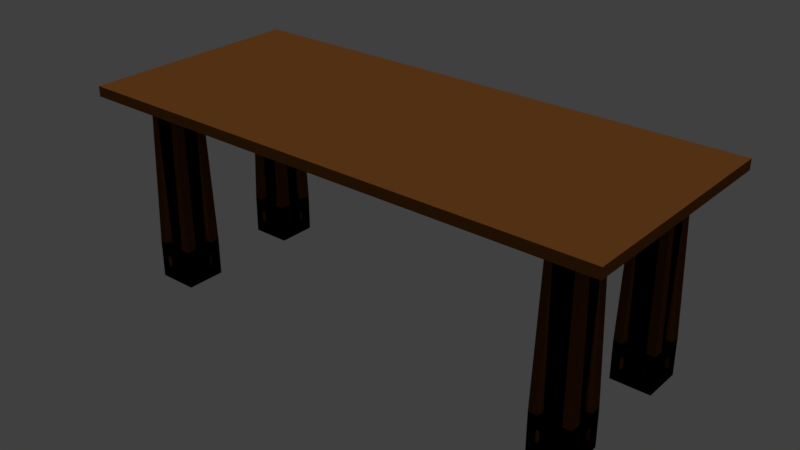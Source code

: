 # Source: rectangulartable.blend  (saved by Blender 2.78.0; exported with 4.5.12 LTS)
import bpy
from mathutils import Matrix  # noqa: F401  (used for matrix-valued properties, if any)

bpy.ops.wm.read_factory_settings(use_empty=True)
scene = bpy.context.scene
scene.name = 'Scene'

# ---- collections
col_collection_1 = bpy.data.collections.new('Collection 1'); scene.collection.children.link(col_collection_1)

# ---- materials (node trees are filled in below, after node groups)
mat_material_001 = bpy.data.materials.new('Material.001')
mat_material_001.alpha_threshold = 0.0
mat_material_001.use_transparent_shadow = False
mat_material_001.diffuse_color = (0.2266, 0.07971, 0.01802, 1.0)
mat_material_001.specular_color = (0.1237, 0.07682, 0.02733)
mat_material_001.roughness = 0.5

# ---- material node trees

# ---- world
world_world = bpy.data.worlds.new('World'); scene.world = world_world
world_world.color = (0.05088, 0.05088, 0.05088)
world_world.use_sun_shadow = False
world_world.sun_shadow_jitter_overblur = 0.0
world_world.cycles.sampling_method = 'MANUAL'

# ---- lights
light_hemi = bpy.data.lights.new('Hemi', 'SUN')
light_hemi.transmission_factor = 0.0
light_hemi.angle = 0.1993
light_hemi.energy = 1.0
light_hemi.shadow_buffer_clip_start = 0.5
light_hemi.shadow_soft_size = 0.1
light_hemi.shadow_cascade_max_distance = 1000.0

# ---- meshes
me_cube_005 = bpy.data.meshes.new('Cube.005')
me_cube_005.from_pydata([(-1.189, -1.189, -1.0), (-1.0, -1.0, 1.0), (-1.189, 1.197, -1.0), (-1.0, 1.0, 1.0), (1.197, -1.189, -1.0), (1.0, -1.0, 1.0), (1.197, 1.197, -1.0), (1.0, 1.0, 1.0), (-1.189, 0.5693, -1.0), (-1.0, 0.4737, 1.0), (1.197, 0.5693, -1.0), (1.0, 0.4737, 1.0), (-1.189, -0.7546, -1.0), (1.0, -0.6359, 1.0), (-1.0, -0.6359, 1.0), (1.197, -0.7546, -1.0), (-1.0, -1.0, 0.8141), (-1.0, 1.0, 0.8141), (1.0, 1.0, 0.8141), (1.0, -1.0, 0.8141), (1.0, 0.4737, 0.8141), (-1.0, 0.4737, 0.8141), (-1.0, -0.6359, 0.8141), (1.0, -0.6359, 0.8141), (-1.189, 1.197, -0.5971), (1.0, 1.0, -0.5971), (1.0, -1.0, -0.5971), (1.0, 0.4737, -0.5971), (-1.189, 0.5693, -0.5971), (-1.189, -0.7546, -0.5971), (1.0, -0.6359, -0.5971), (-1.189, -1.189, -0.5971), (-0.8474, -0.6359, 0.8141), (-0.8474, 0.4737, 0.8141), (-0.8474, 0.4737, -0.5971), (-0.8474, -0.6359, -0.5971), (0.8474, 0.4737, 0.8141), (0.8474, -0.6359, 0.8141), (0.8474, 0.4737, -0.5971), (0.8474, -0.6359, -0.5971), (0.8305, 1.197, -1.0), (0.6927, 1.0, 1.0), (0.8305, -1.189, -1.0), (0.6927, -1.0, 1.0), (0.6927, 0.4737, 1.0), (0.8305, 0.5693, -1.0), (0.6927, -0.6359, 1.0), (0.8305, -0.7546, -1.0), (0.6927, -1.0, 0.8141), (0.6927, 1.0, 0.8141), (0.6927, 1.0, -0.5971), (0.6927, -1.0, -0.5971), (-0.6796, 1.197, -1.0), (-0.573, -1.0, 1.0), (-0.6796, 0.5693, -1.0), (-0.6796, -0.7546, -1.0), (-0.573, -1.0, 0.8141), (-0.6796, -1.189, -0.5971), (-0.573, 1.0, 1.0), (-0.6796, -1.189, -1.0), (-0.573, 0.4737, 1.0), (-0.573, -0.6359, 1.0), (-0.573, 1.0, 0.8141), (-0.6796, 1.197, -0.5971), (0.6927, -0.8474, 0.8141), (0.6927, -0.8474, -0.5971), (-0.573, -0.8474, 0.8141), (-0.573, -0.8474, -0.5971), (-0.573, 0.8474, 0.8141), (0.6927, 0.8474, 0.8141), (-0.573, 0.8474, -0.5971), (0.6927, 0.8474, -0.5971), (-1.189, 1.197, -0.7347), (-1.189, 1.197, -0.869), (1.197, 1.197, -0.7347), (1.197, 1.197, -0.869), (1.0, -1.0, -0.7347), (1.197, -1.189, -0.869), (1.197, 0.5693, -0.7347), (1.197, 0.5693, -0.869), (-1.189, 0.5693, -0.7347), (-1.189, 0.5693, -0.869), (-1.189, -0.7546, -0.7347), (-1.189, -0.7546, -0.869), (1.0, -0.6359, -0.7347), (1.197, -0.7546, -0.869), (-1.189, -1.189, -0.869), (-1.189, -1.189, -0.7347), (0.6927, -1.0, -0.7347), (0.8305, -1.189, -0.869), (0.6927, 1.0, -0.7347), (0.8305, 1.197, -0.869), (-0.6796, 1.197, -0.7347), (-0.573, 1.0, -0.869), (-0.6796, -1.189, -0.7347), (-0.6796, -1.189, -0.869), (-0.08434, 0.4737, -0.7347), (-0.08434, 0.4737, -0.869), (-0.08434, -0.6359, -0.7347), (-0.08434, -0.6359, -0.869), (1.0, 0.4737, -0.7347), (1.0, 0.4737, -0.869), (1.0, -0.6359, -0.7347), (1.0, -0.6359, -0.869), (1.197, 0.5693, -0.7347), (1.197, 0.5693, -0.869), (1.0, -0.6359, -0.7347), (1.0, -0.6359, -0.869), (1.015, 0.5693, -0.7347), (1.015, 0.5693, -0.869), (1.015, -0.7546, -0.7347), (1.015, -0.7546, -0.869), (0.6927, 1.0, -0.7347), (0.6927, 1.0, -0.869), (-0.573, 1.0, -0.7347), (-0.573, 1.0, -0.869), (0.6927, -1.0, -0.7347), (0.8305, -1.189, -0.869), (-0.6796, -1.189, -0.7347), (-0.6796, -1.189, -0.869), (0.8305, 1.015, -0.7347), (0.8305, 1.015, -0.869), (-0.6796, 1.015, -0.7347), (-0.6796, 1.015, -0.869), (0.8305, -1.007, -0.7347), (0.8305, -1.007, -0.869), (-0.6796, -1.007, -0.7347), (-0.6796, -1.007, -0.869), (1.197, -1.189, -1.0), (1.0, -1.0, 1.0), (1.197, 1.197, -1.0), (1.0, 1.0, 1.0), (-1.189, -1.189, -1.0), (-1.0, -1.0, 1.0), (-1.189, 1.197, -1.0), (-1.0, 1.0, 1.0), (1.197, 0.5693, -1.0), (1.0, 0.4737, 1.0), (-1.189, 0.5693, -1.0), (-1.0, 0.4737, 1.0), (1.197, -0.7546, -1.0), (-1.0, -0.6359, 1.0), (1.0, -0.6359, 1.0), (-1.189, -0.7546, -1.0), (1.0, -1.0, 0.8141), (1.0, 1.0, 0.8141), (-1.0, 1.0, 0.8141), (-1.0, -1.0, 0.8141), (-1.0, 0.4737, 0.8141), (1.0, 0.4737, 0.8141), (1.0, -0.6359, 0.8141), (-1.0, -0.6359, 0.8141), (1.197, 1.197, -0.5971), (-1.189, 1.197, -0.5971), (-1.0, -1.0, -0.5971), (-1.189, 0.5693, -0.5971), (1.197, 0.5693, -0.5971), (1.197, -0.7546, -0.5971), (-1.189, -0.7546, -0.5971), (1.0, -1.0, -0.5971), (0.8474, -0.6359, 0.8141), (0.8474, 0.4737, 0.8141), (0.8474, 0.4737, -0.5971), (0.8474, -0.6359, -0.5971), (-0.8474, 0.4737, 0.8141), (-0.8474, -0.6359, 0.8141), (-0.8474, 0.4737, -0.5971), (-0.8474, -0.6359, -0.5971), (-0.8225, 1.197, -1.0), (-0.6927, 1.0, 1.0), (-0.8225, -1.189, -1.0), (-0.6927, -1.0, 1.0), (-0.6927, 0.4737, 1.0), (-0.8225, 0.5693, -1.0), (-0.6927, -0.6359, 1.0), (-0.8225, -0.7546, -1.0), (-0.6927, -1.0, 0.8141), (-0.6927, 1.0, 0.8141), (-0.8225, 1.197, -0.5971), (-0.8225, -1.189, -0.5971), (0.6877, 1.197, -1.0), (0.573, -1.0, 1.0), (0.6877, 0.5693, -1.0), (0.6877, -0.7546, -1.0), (0.573, -1.0, 0.8141), (0.6877, -1.189, -0.5971), (0.573, 1.0, 1.0), (0.6877, -1.189, -1.0), (0.573, 0.4737, 1.0), (0.573, -0.6359, 1.0), (0.573, 1.0, 0.8141), (0.6877, 1.197, -0.5971), (-0.6927, -0.8474, 0.8141), (-0.6927, -0.8474, -0.5971), (0.573, -0.8474, 0.8141), (0.573, -0.8474, -0.5971), (0.573, 0.8474, 0.8141), (-0.6927, 0.8474, 0.8141), (0.573, 0.8474, -0.5971), (-0.6927, 0.8474, -0.5971), (1.197, 1.197, -0.7347), (1.197, 1.197, -0.869), (-1.189, 1.197, -0.7347), (-1.189, 1.197, -0.869), (-1.189, -1.189, -0.7347), (-1.189, -1.189, -0.869), (-1.189, 0.5693, -0.7347), (-1.189, 0.5693, -0.869), (1.197, 0.5693, -0.7347), (1.197, 0.5693, -0.869), (1.197, -0.7546, -0.7347), (1.197, -0.7546, -0.869), (-1.189, -0.7546, -0.7347), (-1.189, -0.7546, -0.869), (1.197, -1.189, -0.869), (1.197, -1.189, -0.7347), (-0.8225, -1.189, -0.7347), (-0.8225, -1.189, -0.869), (-0.8225, 1.197, -0.7347), (-0.8225, 1.197, -0.869), (0.6877, 1.197, -0.7347), (0.6877, 1.197, -0.869), (0.6877, -1.189, -0.7347), (0.6877, -1.189, -0.869), (0.1047, 0.5693, -0.7347), (0.1047, 0.5693, -0.869), (0.1047, -0.7546, -0.7347), (0.1047, -0.7546, -0.869), (-1.0, 0.4737, -0.7347), (-1.0, 0.4737, -0.869), (-1.0, -0.6359, -0.7347), (-1.0, -0.6359, -0.869), (-1.189, 0.5693, -0.7347), (-1.189, 0.5693, -0.869), (-1.0, -0.6359, -0.7347), (-1.0, -0.6359, -0.869), (-1.007, 0.5693, -0.7347), (-1.007, 0.5693, -0.869), (-1.007, -0.7546, -0.7347), (-1.007, -0.7546, -0.869), (-0.6927, 1.0, -0.7347), (-0.6927, 1.0, -0.869), (0.573, 1.0, -0.7347), (0.573, 1.0, -0.869), (-0.6927, -1.0, -0.7347), (-0.6927, -1.0, -0.869), (0.6877, -1.189, -0.7347), (0.6877, -1.189, -0.869), (-0.6927, 0.8474, -0.7347), (-0.6927, 0.8474, -0.869), (0.573, 0.8474, -0.7347), (0.573, 0.8474, -0.869), (-0.8225, -1.007, -0.7347), (-0.8225, -1.007, -0.869), (0.6877, -1.007, -0.7347), (0.6877, -1.007, -0.869), (-1.189, 1.197, -1.0), (-1.0, 1.0, 1.0), (-1.189, -1.189, -1.0), (-1.0, -1.0, 1.0), (1.197, 1.197, -1.0), (1.0, 1.0, 1.0), (1.197, -1.189, -1.0), (1.0, -1.0, 1.0), (-1.189, -0.561, -1.0), (-1.0, -0.4737, 1.0), (1.197, -0.561, -1.0), (1.0, -0.4737, 1.0), (-1.189, 0.7629, -1.0), (1.0, 0.6359, 1.0), (-1.0, 0.6359, 1.0), (1.197, 0.7629, -1.0), (-1.0, 1.0, 0.8141), (-1.0, -1.0, 0.8141), (1.0, -1.0, 0.8141), (1.0, 1.0, 0.8141), (1.0, -0.4737, 0.8141), (-1.0, -0.4737, 0.8141), (-1.0, 0.6359, 0.8141), (1.0, 0.6359, 0.8141), (-1.189, -1.189, -0.5971), (1.197, -1.189, -0.5971), (1.197, 1.197, -0.5971), (1.197, -0.561, -0.5971), (-1.189, -0.561, -0.5971), (-1.189, 0.7629, -0.5971), (1.197, 0.7629, -0.5971), (-1.189, 1.197, -0.5971), (-0.8474, 0.6359, 0.8141), (-0.8474, -0.4737, 0.8141), (-0.8474, -0.4737, -0.5971), (-0.8474, 0.6359, -0.5971), (0.8474, -0.4737, 0.8141), (0.8474, 0.6359, 0.8141), (0.8474, -0.4737, -0.5971), (0.8474, 0.6359, -0.5971), (0.8305, -1.189, -1.0), (0.6927, -1.0, 1.0), (0.8305, 1.197, -1.0), (0.6927, 1.0, 1.0), (0.6927, -0.4737, 1.0), (0.8305, -0.561, -1.0), (0.6927, 0.6359, 1.0), (0.8305, 0.7629, -1.0), (0.6927, 1.0, 0.8141), (0.6927, -1.0, 0.8141), (0.8305, -1.189, -0.5971), (0.8305, 1.197, -0.5971), (-0.6796, -1.189, -1.0), (-0.573, 1.0, 1.0), (-0.6796, -0.561, -1.0), (-0.6796, 0.7629, -1.0), (-0.573, 1.0, 0.8141), (-0.6796, 1.197, -0.5971), (-0.573, -1.0, 1.0), (-0.6796, 1.197, -1.0), (-0.573, -0.4737, 1.0), (-0.573, 0.6359, 1.0), (-0.573, -1.0, 0.8141), (-0.6796, -1.189, -0.5971), (0.6927, 0.8474, 0.8141), (0.6927, 0.8474, -0.5971), (-0.573, 0.8474, 0.8141), (-0.573, 0.8474, -0.5971), (-0.573, -0.8474, 0.8141), (0.6927, -0.8474, 0.8141), (-0.573, -0.8474, -0.5971), (0.6927, -0.8474, -0.5971), (-1.189, -1.189, -0.7347), (-1.189, -1.189, -0.869), (1.197, -1.189, -0.7347), (1.197, -1.189, -0.869), (1.197, 1.197, -0.7347), (1.197, 1.197, -0.869), (1.197, -0.561, -0.7347), (1.197, -0.561, -0.869), (-1.189, -0.561, -0.7347), (-1.189, -0.561, -0.869), (-1.189, 0.7629, -0.7347), (-1.189, 0.7629, -0.869), (1.197, 0.7629, -0.7347), (1.197, 0.7629, -0.869), (-1.189, 1.197, -0.869), (-1.189, 1.197, -0.7347), (0.8305, 1.197, -0.7347), (0.8305, 1.197, -0.869), (0.8305, -1.189, -0.7347), (0.8305, -1.189, -0.869), (-0.6796, -1.189, -0.7347), (-0.6796, -1.189, -0.869), (-0.6796, 1.197, -0.7347), (-0.6796, 1.197, -0.869), (-0.0966, -0.561, -0.7347), (-0.0966, -0.561, -0.869), (-0.08434, 0.6359, -0.7347), (-0.0966, 0.7629, -0.869), (1.0, -0.4737, -0.7347), (1.0, -0.4737, -0.869), (1.0, 0.6359, -0.7347), (1.0, 0.6359, -0.869), (1.197, -0.561, -0.7347), (1.197, -0.561, -0.869), (1.197, 0.7629, -0.7347), (1.197, 0.7629, -0.869), (1.015, -0.561, -0.7347), (1.015, -0.561, -0.869), (1.015, 0.7629, -0.7347), (1.015, 0.7629, -0.869), (0.8305, -1.189, -0.7347), (0.8305, -1.189, -0.869), (-0.6796, -1.189, -0.7347), (-0.6796, -1.189, -0.869), (0.6927, 1.0, -0.7347), (0.8305, 1.197, -0.869), (-0.6796, 1.197, -0.7347), (-0.6796, 1.197, -0.869), (0.8305, -1.007, -0.7347), (0.8305, -1.007, -0.869), (-0.6796, -1.007, -0.7347), (-0.6796, -1.007, -0.869), (0.8305, 1.015, -0.7347), (0.8305, 1.015, -0.869), (-0.6796, 1.015, -0.7347), (-0.6796, 1.015, -0.869), (1.197, 1.197, -1.0), (1.0, 1.0, 1.0), (1.197, -1.189, -1.0), (1.0, -1.0, 1.0), (-1.189, 1.197, -1.0), (-1.0, 1.0, 1.0), (-1.189, -1.189, -1.0), (-1.0, -1.0, 1.0), (1.197, -0.561, -1.0), (1.0, -0.4737, 1.0), (-1.189, -0.561, -1.0), (-1.0, -0.4737, 1.0), (1.197, 0.7629, -1.0), (-1.0, 0.6359, 1.0), (1.0, 0.6359, 1.0), (-1.189, 0.7629, -1.0), (1.0, 1.0, 0.8141), (1.0, -1.0, 0.8141), (-1.0, -1.0, 0.8141), (-1.0, 1.0, 0.8141), (-1.0, -0.4737, 0.8141), (1.0, -0.4737, 0.8141), (1.0, 0.6359, 0.8141), (-1.0, 0.6359, 0.8141), (1.197, -1.189, -0.5971), (-1.189, -1.189, -0.5971), (-1.189, 1.197, -0.5971), (-1.189, -0.561, -0.5971), (1.197, -0.561, -0.5971), (1.197, 0.7629, -0.5971), (-1.189, 0.7629, -0.5971), (1.197, 1.197, -0.5971), (0.8474, 0.6359, 0.8141), (0.8474, -0.4737, 0.8141), (0.8474, -0.4737, -0.5971), (0.8474, 0.6359, -0.5971), (-0.8474, -0.4737, 0.8141), (-0.8474, 0.6359, 0.8141), (-0.8474, -0.4737, -0.5971), (-0.8474, 0.6359, -0.5971), (-0.8225, -1.189, -1.0), (-0.6927, -1.0, 1.0), (-0.8225, 1.197, -1.0), (-0.6927, 1.0, 1.0), (-0.6927, -0.4737, 1.0), (-0.8225, -0.561, -1.0), (-0.6927, 0.6359, 1.0), (-0.8225, 0.7629, -1.0), (-0.6927, 1.0, 0.8141), (-0.6927, -1.0, 0.8141), (-0.8225, -1.189, -0.5971), (-0.8225, 1.197, -0.5971), (0.6877, -1.189, -1.0), (0.573, 1.0, 1.0), (0.6877, -0.561, -1.0), (0.6877, 0.7629, -1.0), (0.573, 1.0, 0.8141), (0.6877, 1.197, -0.5971), (0.573, -1.0, 1.0), (0.6877, 1.197, -1.0), (0.573, -0.4737, 1.0), (0.573, 0.6359, 1.0), (0.573, -1.0, 0.8141), (0.6877, -1.189, -0.5971), (-0.6927, 0.8474, 0.8141), (-0.6927, 0.8474, -0.5971), (0.573, 0.8474, 0.8141), (0.573, 0.8474, -0.5971), (0.573, -0.8474, 0.8141), (-0.6927, -0.8474, 0.8141), (0.573, -0.8474, -0.5971), (-0.6927, -0.8474, -0.5971), (1.197, -1.189, -0.7347), (1.197, -1.189, -0.869), (-1.189, -1.189, -0.7347), (-1.189, -1.189, -0.869), (-1.189, 1.197, -0.7347), (-1.189, 1.197, -0.869), (-1.189, -0.561, -0.7347), (-1.189, -0.561, -0.869), (1.197, -0.561, -0.7347), (1.197, -0.561, -0.869), (1.197, 0.7629, -0.7347), (1.197, 0.7629, -0.869), (-1.189, 0.7629, -0.7347), (-1.189, 0.7629, -0.869), (1.197, 1.197, -0.869), (1.197, 1.197, -0.7347), (-0.8225, 1.197, -0.7347), (-0.8225, 1.197, -0.869), (-0.8225, -1.189, -0.7347), (-0.8225, -1.189, -0.869), (0.6877, -1.189, -0.7347), (0.6877, -1.189, -0.869), (0.6877, 1.197, -0.7347), (0.6877, 1.197, -0.869), (0.1047, -0.561, -0.7347), (0.1047, -0.561, -0.869), (0.1047, 0.7629, -0.7347), (0.1047, 0.7629, -0.869), (-1.0, -0.4737, -0.7347), (-1.0, -0.4737, -0.869), (-1.0, 0.6359, -0.7347), (-1.0, 0.6359, -0.869), (-1.189, -0.561, -0.7347), (-1.189, -0.561, -0.869), (-1.0, 0.6359, -0.7347), (-1.189, 0.7629, -0.869), (-1.007, -0.561, -0.7347), (-1.007, -0.561, -0.869), (-1.007, 0.7629, -0.7347), (-1.007, 0.7629, -0.869), (-0.8225, -1.189, -0.7347), (-0.8225, -1.189, -0.869), (0.6877, -1.189, -0.7347), (0.6877, -1.189, -0.869), (-0.6927, 1.0, -0.7347), (-0.8225, 1.197, -0.869), (0.6877, 1.197, -0.7347), (0.6877, 1.197, -0.869), (-0.8225, -1.007, -0.7347), (-0.8225, -1.007, -0.869), (0.6877, -1.007, -0.7347), (0.6877, -1.007, -0.869), (-0.8225, 1.015, -0.7347), (-0.8225, 1.015, -0.869), (0.6877, 1.015, -0.7347), (0.6877, 1.015, -0.869)], [], [(21, 9, 3, 17), (49, 41, 7, 18), (23, 13, 5, 19), (56, 53, 1, 16), (47, 15, 4, 42), (61, 14, 1, 53), (58, 3, 9, 60), (40, 6, 10, 45), (18, 7, 11, 20), (22, 14, 9, 21), (16, 1, 14, 22), (60, 9, 14, 61), (45, 10, 15, 47), (20, 11, 13, 23), (23, 30, 39, 37), (31, 16, 22, 29), (21, 28, 34, 33), (25, 18, 20, 27), (57, 56, 16, 31), (30, 23, 19, 26), (50, 49, 18, 25), (28, 21, 17, 24), (80, 28, 24, 72), (90, 50, 25, 74), (84, 30, 26, 76), (94, 57, 31, 87), (74, 25, 27, 78), (82, 29, 28, 80), (87, 31, 29, 82), (78, 27, 30, 84), (35, 32, 33, 34), (28, 29, 35, 34), (22, 21, 33, 32), (29, 22, 32, 35), (38, 36, 37, 39), (30, 27, 38, 39), (20, 23, 37, 36), (27, 20, 36, 38), (76, 26, 51, 88), (92, 63, 50, 90), (62, 49, 69, 68), (26, 19, 48, 51), (54, 45, 47, 55), (11, 44, 46, 13), (52, 40, 45, 54), (7, 41, 44, 11), (13, 46, 43, 5), (55, 47, 42, 59), (19, 5, 43, 48), (62, 58, 41, 49), (17, 3, 58, 62), (12, 55, 59, 0), (2, 52, 54, 8), (8, 54, 55, 12), (24, 17, 62, 63), (72, 24, 63, 92), (88, 51, 57, 94), (57, 51, 65, 67), (44, 60, 61, 46), (41, 58, 60, 44), (46, 61, 53, 43), (48, 43, 53, 56), (65, 64, 66, 67), (56, 57, 67, 66), (48, 56, 66, 64), (51, 48, 64, 65), (70, 68, 69, 71), (63, 62, 68, 70), (49, 50, 71, 69), (50, 63, 70, 71), (42, 89, 95, 59), (95, 89, 117, 119), (2, 73, 93, 52), (73, 72, 92, 93), (52, 93, 91, 40), (92, 90, 112, 114), (4, 77, 89, 42), (77, 76, 88, 89), (10, 79, 85, 15), (84, 85, 103, 102), (0, 86, 83, 12), (86, 87, 82, 83), (12, 83, 81, 8), (83, 82, 98, 99), (6, 75, 79, 10), (75, 74, 78, 79), (59, 95, 86, 0), (95, 94, 87, 86), (15, 85, 77, 4), (85, 84, 76, 77), (40, 91, 75, 6), (91, 90, 74, 75), (8, 81, 73, 2), (81, 80, 72, 73), (99, 98, 96, 97), (80, 81, 97, 96), (81, 83, 99, 97), (82, 80, 96, 98), (102, 103, 107, 106), (78, 84, 102, 100), (79, 78, 100, 101), (85, 79, 101, 103), (107, 105, 109, 111), (103, 101, 105, 107), (101, 100, 104, 105), (100, 102, 106, 104), (109, 108, 110, 111), (105, 104, 108, 109), (104, 106, 110, 108), (106, 107, 111, 110), (113, 115, 123, 121), (93, 92, 114, 115), (90, 91, 113, 112), (91, 93, 115, 113), (119, 117, 125, 127), (88, 94, 118, 116), (94, 95, 119, 118), (89, 88, 116, 117), (123, 122, 120, 121), (112, 113, 121, 120), (114, 112, 120, 122), (115, 114, 122, 123), (125, 124, 126, 127), (117, 116, 124, 125), (116, 118, 126, 124), (118, 119, 127, 126), (149, 145, 131, 137), (177, 146, 135, 169), (151, 147, 133, 141), (184, 144, 129, 181), (175, 170, 132, 143), (189, 181, 129, 142), (186, 188, 137, 131), (168, 173, 138, 134), (146, 148, 139, 135), (150, 149, 137, 142), (144, 150, 142, 129), (188, 189, 142, 137), (173, 175, 143, 138), (148, 151, 141, 139), (151, 165, 167, 158), (159, 157, 150, 144), (149, 161, 162, 156), (153, 155, 148, 146), (185, 159, 144, 184), (158, 154, 147, 151), (178, 153, 146, 177), (156, 152, 145, 149), (208, 200, 152, 156), (218, 202, 153, 178), (212, 204, 154, 158), (222, 215, 159, 185), (202, 206, 155, 153), (210, 208, 156, 157), (215, 210, 157, 159), (206, 212, 158, 155), (163, 162, 161, 160), (156, 162, 163, 157), (150, 160, 161, 149), (157, 163, 160, 150), (166, 167, 165, 164), (158, 167, 166, 155), (148, 164, 165, 151), (155, 166, 164, 148), (204, 216, 179, 154), (220, 218, 178, 191), (190, 196, 197, 177), (154, 179, 176, 147), (182, 183, 175, 173), (139, 141, 174, 172), (180, 182, 173, 168), (135, 139, 172, 169), (141, 133, 171, 174), (183, 187, 170, 175), (147, 176, 171, 133), (190, 177, 169, 186), (145, 190, 186, 131), (140, 128, 187, 183), (130, 136, 182, 180), (136, 140, 183, 182), (152, 191, 190, 145), (200, 220, 191, 152), (216, 222, 185, 179), (185, 195, 193, 179), (172, 174, 189, 188), (169, 172, 188, 186), (174, 171, 181, 189), (176, 184, 181, 171), (193, 195, 194, 192), (184, 194, 195, 185), (176, 192, 194, 184), (179, 193, 192, 176), (198, 199, 197, 196), (191, 198, 196, 190), (177, 197, 199, 178), (178, 199, 198, 191), (170, 187, 223, 217), (223, 247, 245, 217), (130, 180, 221, 201), (201, 221, 220, 200), (180, 168, 219, 221), (220, 242, 240, 218), (132, 170, 217, 205), (205, 217, 216, 204), (138, 143, 213, 207), (212, 230, 231, 213), (128, 140, 211, 214), (214, 211, 210, 215), (140, 136, 209, 211), (211, 227, 226, 210), (134, 138, 207, 203), (203, 207, 206, 202), (187, 128, 214, 223), (223, 214, 215, 222), (143, 132, 205, 213), (213, 205, 204, 212), (168, 134, 203, 219), (219, 203, 202, 218), (136, 130, 201, 209), (209, 201, 200, 208), (227, 225, 224, 226), (208, 224, 225, 209), (209, 225, 227, 211), (210, 226, 224, 208), (230, 234, 235, 231), (206, 228, 230, 212), (207, 229, 228, 206), (213, 231, 229, 207), (235, 239, 237, 233), (231, 235, 233, 229), (229, 233, 232, 228), (228, 232, 234, 230), (237, 239, 238, 236), (233, 237, 236, 232), (232, 236, 238, 234), (234, 238, 239, 235), (241, 249, 251, 243), (221, 243, 242, 220), (218, 240, 241, 219), (219, 241, 243, 221), (247, 255, 253, 245), (216, 244, 246, 222), (222, 246, 247, 223), (217, 245, 244, 216), (251, 249, 248, 250), (240, 248, 249, 241), (242, 250, 248, 240), (243, 251, 250, 242), (253, 255, 254, 252), (245, 253, 252, 244), (244, 252, 254, 246), (246, 254, 255, 247), (277, 273, 259, 265), (305, 274, 263, 297), (279, 275, 261, 269), (312, 272, 257, 309), (303, 298, 260, 271), (317, 309, 257, 270), (314, 316, 265, 259), (296, 301, 266, 262), (274, 276, 267, 263), (278, 277, 265, 270), (272, 278, 270, 257), (316, 317, 270, 265), (301, 303, 271, 266), (276, 279, 269, 267), (279, 293, 295, 286), (287, 285, 278, 272), (277, 289, 290, 284), (281, 283, 276, 274), (313, 287, 272, 312), (286, 282, 275, 279), (306, 281, 274, 305), (284, 280, 273, 277), (336, 328, 280, 284), (346, 330, 281, 306), (340, 332, 282, 286), (350, 343, 287, 313), (330, 334, 283, 281), (338, 336, 284, 285), (343, 338, 285, 287), (334, 340, 286, 283), (291, 290, 289, 288), (284, 290, 291, 285), (278, 288, 289, 277), (285, 291, 288, 278), (294, 295, 293, 292), (286, 295, 294, 283), (276, 292, 293, 279), (283, 294, 292, 276), (332, 344, 307, 282), (348, 346, 306, 319), (318, 324, 325, 305), (282, 307, 304, 275), (310, 311, 303, 301), (267, 269, 302, 300), (308, 310, 301, 296), (263, 267, 300, 297), (269, 261, 299, 302), (311, 315, 298, 303), (275, 304, 299, 261), (318, 305, 297, 314), (273, 318, 314, 259), (268, 256, 315, 311), (258, 264, 310, 308), (264, 268, 311, 310), (280, 319, 318, 273), (328, 348, 319, 280), (344, 350, 313, 307), (313, 323, 321, 307), (300, 302, 317, 316), (297, 300, 316, 314), (302, 299, 309, 317), (304, 312, 309, 299), (321, 323, 322, 320), (312, 322, 323, 313), (304, 320, 322, 312), (307, 321, 320, 304), (326, 327, 325, 324), (319, 326, 324, 318), (305, 325, 327, 306), (306, 327, 326, 319), (298, 315, 351, 345), (351, 375, 373, 345), (258, 308, 349, 329), (329, 349, 348, 328), (308, 296, 347, 349), (348, 370, 368, 346), (260, 298, 345, 333), (333, 345, 344, 332), (266, 271, 341, 335), (340, 358, 359, 341), (256, 268, 339, 342), (342, 339, 338, 343), (268, 264, 337, 339), (339, 355, 354, 338), (262, 266, 335, 331), (331, 335, 334, 330), (315, 256, 342, 351), (351, 342, 343, 350), (271, 260, 333, 341), (341, 333, 332, 340), (296, 262, 331, 347), (347, 331, 330, 346), (264, 258, 329, 337), (337, 329, 328, 336), (355, 353, 352, 354), (336, 352, 353, 337), (337, 353, 355, 339), (338, 354, 352, 336), (358, 362, 363, 359), (334, 356, 358, 340), (335, 357, 356, 334), (341, 359, 357, 335), (363, 367, 365, 361), (359, 363, 361, 357), (357, 361, 360, 356), (356, 360, 362, 358), (365, 367, 366, 364), (361, 365, 364, 360), (360, 364, 366, 362), (362, 366, 367, 363), (369, 377, 379, 371), (349, 371, 370, 348), (346, 368, 369, 347), (347, 369, 371, 349), (375, 383, 381, 373), (344, 372, 374, 350), (350, 374, 375, 351), (345, 373, 372, 344), (379, 377, 376, 378), (368, 376, 377, 369), (370, 378, 376, 368), (371, 379, 378, 370), (381, 383, 382, 380), (373, 381, 380, 372), (372, 380, 382, 374), (374, 382, 383, 375), (405, 393, 387, 401), (433, 425, 391, 402), (407, 397, 389, 403), (440, 437, 385, 400), (431, 399, 388, 426), (445, 398, 385, 437), (442, 387, 393, 444), (424, 390, 394, 429), (402, 391, 395, 404), (406, 398, 393, 405), (400, 385, 398, 406), (444, 393, 398, 445), (429, 394, 399, 431), (404, 395, 397, 407), (407, 414, 423, 421), (415, 400, 406, 413), (405, 412, 418, 417), (409, 402, 404, 411), (441, 440, 400, 415), (414, 407, 403, 410), (434, 433, 402, 409), (412, 405, 401, 408), (464, 412, 408, 456), (474, 434, 409, 458), (468, 414, 410, 460), (478, 441, 415, 471), (458, 409, 411, 462), (466, 413, 412, 464), (471, 415, 413, 466), (462, 411, 414, 468), (419, 416, 417, 418), (412, 413, 419, 418), (406, 405, 417, 416), (413, 406, 416, 419), (422, 420, 421, 423), (414, 411, 422, 423), (404, 407, 421, 420), (411, 404, 420, 422), (460, 410, 435, 472), (476, 447, 434, 474), (446, 433, 453, 452), (410, 403, 432, 435), (438, 429, 431, 439), (395, 428, 430, 397), (436, 424, 429, 438), (391, 425, 428, 395), (397, 430, 427, 389), (439, 431, 426, 443), (403, 389, 427, 432), (446, 442, 425, 433), (401, 387, 442, 446), (396, 439, 443, 384), (386, 436, 438, 392), (392, 438, 439, 396), (408, 401, 446, 447), (456, 408, 447, 476), (472, 435, 441, 478), (441, 435, 449, 451), (428, 444, 445, 430), (425, 442, 444, 428), (430, 445, 437, 427), (432, 427, 437, 440), (449, 448, 450, 451), (440, 441, 451, 450), (432, 440, 450, 448), (435, 432, 448, 449), (454, 452, 453, 455), (447, 446, 452, 454), (433, 434, 455, 453), (434, 447, 454, 455), (426, 473, 479, 443), (479, 473, 501, 503), (386, 457, 477, 436), (457, 456, 476, 477), (436, 477, 475, 424), (476, 474, 496, 498), (388, 461, 473, 426), (461, 460, 472, 473), (394, 463, 469, 399), (468, 469, 487, 486), (384, 470, 467, 396), (470, 471, 466, 467), (396, 467, 465, 392), (467, 466, 482, 483), (390, 459, 463, 394), (459, 458, 462, 463), (443, 479, 470, 384), (479, 478, 471, 470), (399, 469, 461, 388), (469, 468, 460, 461), (424, 475, 459, 390), (475, 474, 458, 459), (392, 465, 457, 386), (465, 464, 456, 457), (483, 482, 480, 481), (464, 465, 481, 480), (465, 467, 483, 481), (466, 464, 480, 482), (486, 487, 491, 490), (462, 468, 486, 484), (463, 462, 484, 485), (469, 463, 485, 487), (491, 489, 493, 495), (487, 485, 489, 491), (485, 484, 488, 489), (484, 486, 490, 488), (493, 492, 494, 495), (489, 488, 492, 493), (488, 490, 494, 492), (490, 491, 495, 494), (497, 499, 507, 505), (477, 476, 498, 499), (474, 475, 497, 496), (475, 477, 499, 497), (503, 501, 509, 511), (472, 478, 502, 500), (478, 479, 503, 502), (473, 472, 500, 501), (507, 506, 504, 505), (496, 497, 505, 504), (498, 496, 504, 506), (499, 498, 506, 507), (509, 508, 510, 511), (501, 500, 508, 509), (500, 502, 510, 508), (502, 503, 511, 510)])
_uv = me_cube_005.uv_layers.new(name='UVMap')
_uv.uv.foreach_set('vector', [0.8038, 0.494, 0.7984, 0.494, 0.7984, 0.4822, 0.8037, 0.4822, 0.8039, 0.452, 0.7986, 0.452, 0.7987, 0.4465, 0.804, 0.4465, 0.6918, 0.9635, 0.6971, 0.9635, 0.6971, 0.9739, 0.6918, 0.9739, 0.433, 0.6203, 0.4327, 0.6256, 0.4205, 0.6248, 0.4208, 0.6195, 0.8691, 0.4962, 0.8691, 0.5067, 0.8566, 0.5067, 0.8566, 0.4962, 0.625, 0.9289, 0.625, 0.9167, 0.6354, 0.9167, 0.6354, 0.9289, 0.5783, 0.9289, 0.5783, 0.9167, 0.5933, 0.9167, 0.5933, 0.9289, 0.925, 0.4962, 0.925, 0.5067, 0.907, 0.5067, 0.907, 0.4962, 0.6918, 0.9167, 0.6971, 0.9167, 0.6971, 0.9318, 0.6918, 0.9318, 0.8039, 0.5188, 0.7986, 0.5188, 0.7984, 0.494, 0.8038, 0.494, 0.804, 0.527, 0.7987, 0.527, 0.7986, 0.5188, 0.8039, 0.5188, 0.5933, 0.9289, 0.5933, 0.9167, 0.625, 0.9167, 0.625, 0.9289, 0.907, 0.4962, 0.907, 0.5067, 0.8691, 0.5067, 0.8691, 0.4962, 0.6918, 0.9318, 0.6971, 0.9318, 0.6971, 0.9635, 0.6918, 0.9635, 0.5771, 0.6286, 0.5771, 0.669, 0.5743, 0.669, 0.5743, 0.6286, 0.8443, 0.5346, 0.804, 0.527, 0.8039, 0.5188, 0.8442, 0.5248, 0.4896, 0.6293, 0.4868, 0.5887, 0.4966, 0.5893, 0.4939, 0.6296, 0.6515, 0.9167, 0.6918, 0.9167, 0.6918, 0.9318, 0.6515, 0.9317, 0.4327, 0.5799, 0.433, 0.6203, 0.4208, 0.6195, 0.4181, 0.5789, 0.6515, 0.9635, 0.6918, 0.9635, 0.6918, 0.9739, 0.6515, 0.9739, 0.8442, 0.452, 0.8039, 0.452, 0.804, 0.4465, 0.8443, 0.4465, 0.844, 0.4952, 0.8038, 0.494, 0.8037, 0.4822, 0.8439, 0.4811, 0.8479, 0.4952, 0.844, 0.4952, 0.8439, 0.4811, 0.8478, 0.4811, 0.8482, 0.452, 0.8442, 0.452, 0.8443, 0.4465, 0.8482, 0.4385, 0.6475, 0.9635, 0.6515, 0.9635, 0.6515, 0.9739, 0.6475, 0.9739, 0.433, 0.576, 0.4327, 0.5799, 0.4181, 0.5789, 0.4184, 0.575, 0.7784, 0.8889, 0.7841, 0.8945, 0.7841, 0.9096, 0.7784, 0.9069, 0.8481, 0.5248, 0.8442, 0.5248, 0.844, 0.4952, 0.8479, 0.4952, 0.8482, 0.5346, 0.8443, 0.5346, 0.8442, 0.5248, 0.8481, 0.5248, 0.6475, 0.9293, 0.6515, 0.9317, 0.6515, 0.9635, 0.6475, 0.9635, 0.8443, 0.5161, 0.804, 0.5161, 0.8038, 0.4913, 0.8441, 0.4912, 0.5626, 0.9341, 0.5626, 0.972, 0.5528, 0.9686, 0.5528, 0.9369, 0.9732, 0.8427, 0.9732, 0.8745, 0.9689, 0.8745, 0.9689, 0.8427, 0.8442, 0.5248, 0.8039, 0.5188, 0.804, 0.5161, 0.8443, 0.5161, 0.5374, 0.834, 0.5374, 0.7936, 0.569, 0.7936, 0.569, 0.834, 0.9601, 0.9858, 0.9601, 0.954, 0.9644, 0.954, 0.9644, 0.9858, 0.7759, 0.9874, 0.7759, 0.9556, 0.7802, 0.9556, 0.7802, 0.9874, 0.9733, 0.799, 0.9733, 0.8394, 0.9689, 0.8394, 0.9689, 0.799, 0.4808, 0.5791, 0.4806, 0.5831, 0.4718, 0.5825, 0.4721, 0.5786, 0.8479, 0.472, 0.844, 0.472, 0.8442, 0.452, 0.8482, 0.452, 0.4875, 0.5777, 0.5237, 0.5801, 0.5234, 0.5844, 0.4872, 0.5821, 0.4806, 0.5831, 0.478, 0.6233, 0.4692, 0.6227, 0.4718, 0.5825, 0.907, 0.4531, 0.907, 0.4962, 0.8691, 0.4962, 0.8691, 0.4531, 0.5933, 0.974, 0.5933, 0.9652, 0.625, 0.9652, 0.625, 0.974, 0.925, 0.4531, 0.925, 0.4962, 0.907, 0.4962, 0.907, 0.4531, 0.5783, 0.974, 0.5783, 0.9652, 0.5933, 0.9652, 0.5933, 0.974, 0.625, 0.974, 0.625, 0.9652, 0.6354, 0.9652, 0.6354, 0.974, 0.8691, 0.4531, 0.8691, 0.4962, 0.8566, 0.4962, 0.8566, 0.4531, 0.478, 0.6233, 0.4776, 0.6286, 0.4688, 0.628, 0.4692, 0.6227, 0.8037, 0.4746, 0.7984, 0.4746, 0.7986, 0.452, 0.8039, 0.452, 0.8037, 0.4822, 0.7984, 0.4822, 0.7984, 0.4746, 0.8037, 0.4746, 0.8691, 0.4385, 0.8691, 0.4531, 0.8566, 0.4531, 0.8566, 0.4385, 0.925, 0.4385, 0.925, 0.4531, 0.907, 0.4531, 0.907, 0.4385, 0.907, 0.4385, 0.907, 0.4531, 0.8691, 0.4531, 0.8691, 0.4385, 0.8439, 0.4811, 0.8037, 0.4822, 0.8037, 0.4746, 0.844, 0.472, 0.8478, 0.4811, 0.8439, 0.4811, 0.844, 0.472, 0.8479, 0.472, 0.4721, 0.5786, 0.4718, 0.5825, 0.4327, 0.5799, 0.433, 0.576, 0.9567, 0.4385, 0.9567, 0.4782, 0.9524, 0.4788, 0.9475, 0.4429, 0.5933, 0.9652, 0.5933, 0.9289, 0.625, 0.9289, 0.625, 0.9652, 0.5783, 0.9652, 0.5783, 0.9289, 0.5933, 0.9289, 0.5933, 0.9652, 0.625, 0.9652, 0.625, 0.9289, 0.6354, 0.9289, 0.6354, 0.9652, 0.4692, 0.6227, 0.4688, 0.628, 0.4327, 0.6256, 0.433, 0.6203, 0.5735, 0.6698, 0.5735, 0.7102, 0.5374, 0.7102, 0.5374, 0.6698, 0.5035, 0.5722, 0.5011, 0.5315, 0.5107, 0.5321, 0.5079, 0.5725, 0.9741, 0.8723, 0.9741, 0.8361, 0.9785, 0.8361, 0.9785, 0.8723, 0.574, 0.9605, 0.574, 0.9201, 0.5774, 0.9201, 0.5774, 0.9605, 0.8441, 0.478, 0.8038, 0.478, 0.804, 0.4554, 0.8443, 0.4554, 0.8969, 0.5925, 0.8565, 0.5868, 0.8565, 0.5824, 0.8969, 0.5824, 0.8039, 0.452, 0.8442, 0.452, 0.8443, 0.4554, 0.804, 0.4554, 0.7841, 0.8483, 0.7841, 0.888, 0.7746, 0.8836, 0.7798, 0.8477, 0.4766, 0.5712, 0.4764, 0.575, 0.4332, 0.5722, 0.4334, 0.5684, 0.5745, 0.6723, 0.5745, 0.6723, 0.5745, 0.6723, 0.5745, 0.6723, 0.958, 0.9343, 0.958, 0.9343, 0.9523, 0.9167, 0.958, 0.9197, 0.9302, 0.5011, 0.9302, 0.5011, 0.9258, 0.4872, 0.9302, 0.4826, 0.958, 0.9197, 0.9523, 0.9167, 0.958, 0.8765, 0.958, 0.8765, 0.9681, 0.799, 0.9681, 0.8387, 0.9681, 0.8387, 0.9629, 0.8028, 0.4871, 0.5719, 0.4868, 0.5757, 0.4764, 0.575, 0.4766, 0.5712, 0.9307, 0.4377, 0.9253, 0.4321, 0.9253, 0.4233, 0.9307, 0.4272, 0.5774, 0.8026, 0.5737, 0.8026, 0.5737, 0.7647, 0.5774, 0.7647, 0.5771, 0.7139, 0.5771, 0.7193, 0.5744, 0.7167, 0.5771, 0.7139, 0.8558, 0.5346, 0.8521, 0.5346, 0.852, 0.5248, 0.8557, 0.5248, 0.8521, 0.5346, 0.8482, 0.5346, 0.8481, 0.5248, 0.852, 0.5248, 0.8557, 0.5248, 0.852, 0.5248, 0.8518, 0.4952, 0.8555, 0.4952, 0.852, 0.5248, 0.8481, 0.5248, 0.8483, 0.5025, 0.8521, 0.5025, 0.5774, 0.8205, 0.5737, 0.8205, 0.5737, 0.8026, 0.5774, 0.8026, 0.5737, 0.8205, 0.5698, 0.8205, 0.5698, 0.8026, 0.5737, 0.8026, 0.4334, 0.5684, 0.4332, 0.5722, 0.4186, 0.5712, 0.4189, 0.5675, 0.4332, 0.5722, 0.433, 0.576, 0.4184, 0.575, 0.4186, 0.5712, 0.5774, 0.7647, 0.5737, 0.7647, 0.5737, 0.7523, 0.5774, 0.7523, 0.9183, 0.4377, 0.9149, 0.4321, 0.9253, 0.4321, 0.9307, 0.4377, 0.8557, 0.4451, 0.852, 0.4451, 0.8521, 0.4385, 0.8558, 0.4385, 0.852, 0.4451, 0.8482, 0.452, 0.8482, 0.4385, 0.8521, 0.4385, 0.8555, 0.4952, 0.8518, 0.4952, 0.8517, 0.4811, 0.8554, 0.4811, 0.8518, 0.4952, 0.8479, 0.4952, 0.8478, 0.4811, 0.8517, 0.4811, 0.8521, 0.5025, 0.8483, 0.5025, 0.8481, 0.4776, 0.852, 0.4776, 0.9794, 0.3733, 0.9756, 0.3733, 0.9756, 0.3417, 0.9794, 0.3417, 0.5689, 0.8348, 0.5689, 0.8728, 0.5374, 0.8694, 0.5374, 0.8376, 0.7482, 0.9169, 0.7482, 0.9548, 0.7167, 0.9521, 0.7167, 0.9203, 0.5745, 0.674, 0.5745, 0.674, 0.5745, 0.674, 0.5745, 0.674, 0.968, 0.8395, 0.968, 0.8745, 0.968, 0.8745, 0.9629, 0.8431, 0.7841, 0.916, 0.7802, 0.916, 0.7802, 0.9104, 0.7841, 0.9104, 0.9636, 0.3417, 0.9636, 0.3796, 0.958, 0.3768, 0.958, 0.3451, 0.9686, 0.5082, 0.9694, 0.5432, 0.9643, 0.5425, 0.9694, 0.5049, 0.5269, 0.5105, 0.4952, 0.5135, 0.492, 0.5082, 0.5269, 0.5105, 0.4924, 0.5012, 0.4927, 0.4974, 0.4983, 0.4978, 0.4981, 0.5016, 0.5225, 0.5213, 0.4916, 0.5141, 0.4916, 0.5141, 0.5265, 0.5164, 0.9785, 0.4207, 0.9747, 0.4207, 0.9747, 0.3829, 0.9785, 0.3829, 0.8115, 0.5986, 0.8077, 0.5986, 0.8077, 0.5934, 0.8115, 0.5934, 0.9704, 0.8765, 0.9695, 0.9114, 0.9704, 0.9148, 0.9653, 0.8772, 0.575, 0.7381, 0.575, 0.7343, 0.5774, 0.7343, 0.5774, 0.7381, 0.5766, 0.7091, 0.5766, 0.6729, 0.5771, 0.6698, 0.5771, 0.7131, 0.5775, 0.876, 0.5775, 0.883, 0.5743, 0.8781, 0.5775, 0.876, 0.8482, 0.452, 0.852, 0.4451, 0.852, 0.4519, 0.8482, 0.452, 0.958, 0.8765, 0.9523, 0.9167, 0.9523, 0.9167, 0.9523, 0.8804, 0.9533, 0.592, 0.9533, 0.5488, 0.9585, 0.5488, 0.9585, 0.592, 0.5745, 0.6723, 0.5745, 0.6723, 0.5745, 0.6723, 0.5745, 0.6723, 0.5745, 0.6723, 0.5745, 0.6723, 0.5745, 0.6723, 0.5745, 0.6723, 0.5745, 0.6723, 0.5745, 0.6723, 0.5745, 0.6723, 0.5745, 0.6723, 0.9521, 0.4797, 0.956, 0.4796, 0.956, 0.5066, 0.9521, 0.5066, 0.8453, 0.5934, 0.8491, 0.5934, 0.8491, 0.5974, 0.8453, 0.5974, 0.5754, 0.71, 0.5754, 0.6738, 0.5758, 0.6698, 0.5758, 0.7131, 0.5744, 0.7287, 0.5744, 0.7249, 0.5775, 0.7249, 0.5775, 0.7287, 0.9739, 0.4261, 0.97, 0.4261, 0.97, 0.3829, 0.9739, 0.3829, 0.831, 0.5973, 0.8328, 0.5934, 0.8351, 0.5935, 0.8351, 0.5973, 0.5743, 0.8253, 0.575, 0.8649, 0.5698, 0.8643, 0.575, 0.8214, 0.817, 0.5934, 0.8209, 0.5934, 0.8209, 0.5986, 0.817, 0.5986, 0.4465, 0.4584, 0.4314, 0.4574, 0.4318, 0.4521, 0.4468, 0.4531, 0.862, 0.3798, 0.8619, 0.3853, 0.8566, 0.3853, 0.8567, 0.3798, 0.8622, 0.422, 0.8623, 0.4301, 0.857, 0.4301, 0.8569, 0.422, 0.8619, 0.5579, 0.8619, 0.5701, 0.8566, 0.5701, 0.8566, 0.5579, 0.6599, 0.8582, 0.6475, 0.8582, 0.6475, 0.8477, 0.6599, 0.8477, 0.5522, 0.9211, 0.5626, 0.9211, 0.5626, 0.9333, 0.5522, 0.9333, 0.5055, 0.9211, 0.5205, 0.9211, 0.5205, 0.9333, 0.5055, 0.9333, 0.7158, 0.8582, 0.6978, 0.8582, 0.6978, 0.8477, 0.7158, 0.8477, 0.8619, 0.3853, 0.862, 0.3971, 0.8567, 0.3971, 0.8566, 0.3853, 0.4781, 0.4604, 0.4465, 0.4584, 0.4468, 0.4531, 0.4784, 0.4551, 0.4885, 0.4611, 0.4781, 0.4604, 0.4784, 0.4551, 0.4888, 0.4558, 0.5205, 0.9211, 0.5522, 0.9211, 0.5522, 0.9333, 0.5205, 0.9333, 0.6978, 0.8582, 0.6599, 0.8582, 0.6599, 0.8477, 0.6978, 0.8477, 0.862, 0.3971, 0.8622, 0.422, 0.8569, 0.422, 0.8567, 0.3971, 0.8622, 0.422, 0.8622, 0.4192, 0.9025, 0.4192, 0.9025, 0.428, 0.4858, 0.5013, 0.4792, 0.5009, 0.4781, 0.4604, 0.4885, 0.4611, 0.8977, 0.5867, 0.8977, 0.5824, 0.9381, 0.5824, 0.9381, 0.5923, 0.9022, 0.3842, 0.9023, 0.3983, 0.862, 0.3971, 0.8619, 0.3853, 0.9023, 0.5612, 0.9022, 0.5701, 0.8619, 0.5701, 0.8619, 0.5579, 0.9025, 0.428, 0.9026, 0.4301, 0.8623, 0.4301, 0.8622, 0.422, 0.9022, 0.3777, 0.9022, 0.3842, 0.8619, 0.3853, 0.862, 0.3798, 0.4414, 0.4985, 0.4235, 0.4973, 0.4314, 0.4574, 0.4465, 0.4584, 0.4411, 0.5024, 0.4232, 0.5012, 0.4235, 0.4973, 0.4414, 0.4985, 0.9062, 0.3777, 0.9061, 0.3842, 0.9022, 0.3842, 0.9022, 0.3777, 0.937, 0.4233, 0.937, 0.4357, 0.9316, 0.4303, 0.937, 0.4233, 0.9062, 0.5612, 0.9062, 0.5758, 0.9022, 0.5701, 0.9023, 0.5612, 0.9061, 0.3842, 0.9062, 0.3983, 0.9023, 0.3983, 0.9022, 0.3842, 0.4789, 0.5049, 0.4411, 0.5024, 0.4414, 0.4985, 0.4792, 0.5009, 0.4913, 0.5057, 0.4789, 0.5049, 0.4792, 0.5009, 0.4858, 0.5013, 0.9062, 0.3983, 0.9064, 0.428, 0.9025, 0.428, 0.9023, 0.3983, 0.9146, 0.5075, 0.9462, 0.5075, 0.9462, 0.5479, 0.9146, 0.5479, 0.957, 0.5454, 0.9471, 0.5427, 0.9471, 0.5109, 0.957, 0.5075, 0.7631, 0.9556, 0.7675, 0.9556, 0.7675, 0.9874, 0.7631, 0.9874, 0.4909, 0.524, 0.4913, 0.5204, 0.5316, 0.523, 0.5314, 0.5258, 0.9023, 0.3944, 0.9025, 0.4192, 0.8622, 0.4192, 0.8621, 0.3944, 0.9621, 0.8369, 0.9523, 0.8335, 0.9523, 0.8017, 0.9621, 0.799, 0.7623, 0.9874, 0.7579, 0.9874, 0.7579, 0.9556, 0.7623, 0.9556, 0.5459, 0.9451, 0.5459, 0.9549, 0.5055, 0.9549, 0.5055, 0.9505, 0.9062, 0.5075, 0.9062, 0.518, 0.9023, 0.518, 0.9022, 0.5128, 0.9064, 0.3508, 0.9062, 0.3777, 0.9022, 0.3777, 0.9025, 0.3508, 0.9785, 0.8352, 0.9741, 0.8352, 0.9741, 0.799, 0.9785, 0.799, 0.9022, 0.5128, 0.9023, 0.518, 0.8619, 0.5216, 0.8619, 0.5128, 0.6978, 0.9013, 0.6599, 0.9013, 0.6599, 0.8582, 0.6978, 0.8582, 0.5205, 0.876, 0.5522, 0.876, 0.5522, 0.8848, 0.5205, 0.8848, 0.7158, 0.9013, 0.6978, 0.9013, 0.6978, 0.8582, 0.7158, 0.8582, 0.5055, 0.876, 0.5205, 0.876, 0.5205, 0.8848, 0.5055, 0.8848, 0.5522, 0.876, 0.5626, 0.876, 0.5626, 0.8848, 0.5522, 0.8848, 0.6599, 0.9013, 0.6475, 0.9013, 0.6475, 0.8582, 0.6599, 0.8582, 0.8619, 0.5128, 0.8619, 0.5216, 0.8566, 0.5216, 0.8566, 0.5128, 0.8622, 0.3573, 0.862, 0.3798, 0.8567, 0.3798, 0.8569, 0.3573, 0.8623, 0.3496, 0.8622, 0.3573, 0.8569, 0.3573, 0.857, 0.3496, 0.6599, 0.9159, 0.6475, 0.9159, 0.6475, 0.9013, 0.6599, 0.9013, 0.7158, 0.9159, 0.6978, 0.9159, 0.6978, 0.9013, 0.7158, 0.9013, 0.6978, 0.9159, 0.6599, 0.9159, 0.6599, 0.9013, 0.6978, 0.9013, 0.9026, 0.3417, 0.9025, 0.3508, 0.8622, 0.3573, 0.8623, 0.3496, 0.9065, 0.3417, 0.9064, 0.3508, 0.9025, 0.3508, 0.9026, 0.3417, 0.9062, 0.518, 0.9062, 0.5612, 0.9023, 0.5612, 0.9023, 0.518, 0.5732, 0.9633, 0.5634, 0.96, 0.5634, 0.9238, 0.5732, 0.9201, 0.5205, 0.8848, 0.5522, 0.8848, 0.5522, 0.9211, 0.5205, 0.9211, 0.5055, 0.8848, 0.5205, 0.8848, 0.5205, 0.9211, 0.5055, 0.9211, 0.5522, 0.8848, 0.5626, 0.8848, 0.5626, 0.9211, 0.5522, 0.9211, 0.8619, 0.5216, 0.8619, 0.5579, 0.8566, 0.5579, 0.8566, 0.5216, 0.5374, 0.6286, 0.5735, 0.6286, 0.5735, 0.669, 0.5374, 0.669, 0.9601, 0.5049, 0.9635, 0.5049, 0.9635, 0.5453, 0.9579, 0.5454, 0.9762, 0.585, 0.9719, 0.585, 0.9719, 0.5488, 0.9762, 0.5488, 0.5055, 0.9653, 0.5055, 0.9557, 0.5459, 0.9558, 0.5459, 0.9601, 0.9025, 0.3606, 0.9023, 0.3832, 0.862, 0.3833, 0.8622, 0.3607, 0.9025, 0.3508, 0.9025, 0.3606, 0.8622, 0.3607, 0.8622, 0.3573, 0.9528, 0.3417, 0.9571, 0.3417, 0.9571, 0.3821, 0.9469, 0.382, 0.9358, 0.4818, 0.9258, 0.4781, 0.9258, 0.4418, 0.9358, 0.4385, 0.9138, 0.518, 0.9138, 0.5612, 0.91, 0.5612, 0.91, 0.518, 0.5087, 0.5005, 0.5087, 0.5005, 0.5059, 0.4607, 0.5115, 0.4573, 0.9141, 0.3417, 0.914, 0.3507, 0.9102, 0.3507, 0.9103, 0.3417, 0.9103, 0.3417, 0.9102, 0.3507, 0.9064, 0.3508, 0.9065, 0.3417, 0.914, 0.3507, 0.9137, 0.3777, 0.91, 0.3777, 0.9102, 0.3507, 0.9466, 0.4818, 0.941, 0.4785, 0.941, 0.4422, 0.9466, 0.4385, 0.9138, 0.5075, 0.9138, 0.518, 0.91, 0.518, 0.91, 0.5075, 0.91, 0.5075, 0.91, 0.518, 0.9062, 0.518, 0.9062, 0.5075, 0.9138, 0.3983, 0.914, 0.4279, 0.9103, 0.428, 0.91, 0.3983, 0.9064, 0.428, 0.9064, 0.4219, 0.9103, 0.4219, 0.9103, 0.428, 0.4908, 0.5132, 0.4784, 0.5124, 0.4787, 0.5087, 0.491, 0.5095, 0.491, 0.5095, 0.4787, 0.5087, 0.4789, 0.5049, 0.4913, 0.5057, 0.4784, 0.5124, 0.4406, 0.5099, 0.4409, 0.5062, 0.4787, 0.5087, 0.9349, 0.4826, 0.9349, 0.5021, 0.9311, 0.5021, 0.9311, 0.4826, 0.9137, 0.3842, 0.9138, 0.3983, 0.91, 0.3983, 0.9099, 0.3842, 0.9099, 0.3842, 0.91, 0.3983, 0.9062, 0.3983, 0.9061, 0.3842, 0.9138, 0.5612, 0.9138, 0.5758, 0.91, 0.5758, 0.91, 0.5612, 0.91, 0.5612, 0.91, 0.5758, 0.9062, 0.5758, 0.9062, 0.5612, 0.914, 0.4279, 0.9141, 0.4377, 0.9103, 0.4377, 0.9103, 0.428, 0.9103, 0.428, 0.9103, 0.4377, 0.9065, 0.4377, 0.9064, 0.428, 0.9137, 0.3777, 0.9137, 0.3842, 0.9099, 0.3842, 0.91, 0.3777, 0.91, 0.3777, 0.9099, 0.3842, 0.9061, 0.3842, 0.9062, 0.3777, 0.4406, 0.5099, 0.4227, 0.5088, 0.423, 0.505, 0.4409, 0.5062, 0.4409, 0.5062, 0.423, 0.505, 0.4232, 0.5012, 0.4411, 0.5024, 0.9787, 0.4385, 0.9787, 0.4764, 0.9749, 0.4764, 0.9749, 0.4385, 0.9759, 0.9078, 0.9759, 0.8765, 0.9798, 0.8765, 0.9798, 0.9078, 0.7802, 0.9548, 0.749, 0.9548, 0.749, 0.9169, 0.7802, 0.9169, 0.9461, 0.4183, 0.9149, 0.4183, 0.9149, 0.3804, 0.9461, 0.3804, 0.5745, 0.6732, 0.5745, 0.6732, 0.5745, 0.6732, 0.5745, 0.6732, 0.969, 0.4764, 0.9636, 0.4737, 0.9636, 0.4419, 0.969, 0.4385, 0.4924, 0.5871, 0.4869, 0.5867, 0.4872, 0.5829, 0.4926, 0.5833, 0.9692, 0.4208, 0.9638, 0.4174, 0.9638, 0.3856, 0.9692, 0.3829, 0.9698, 0.9505, 0.9704, 0.9539, 0.9653, 0.9163, 0.9704, 0.9156, 0.4879, 0.572, 0.4879, 0.572, 0.5228, 0.5743, 0.5189, 0.5789, 0.5775, 0.724, 0.5744, 0.724, 0.5744, 0.7201, 0.5775, 0.7202, 0.4956, 0.5076, 0.4923, 0.5024, 0.5272, 0.5047, 0.5272, 0.5047, 0.9759, 0.9873, 0.9759, 0.9576, 0.9798, 0.9577, 0.9798, 0.9873, 0.8022, 0.5934, 0.8022, 0.5986, 0.7984, 0.5986, 0.7984, 0.5934, 0.9696, 0.3799, 0.9644, 0.3792, 0.9696, 0.3417, 0.9689, 0.345, 0.8533, 0.5974, 0.85, 0.5974, 0.85, 0.5935, 0.8533, 0.5935, 0.5678, 0.9155, 0.5634, 0.9155, 0.5634, 0.8793, 0.5678, 0.8793, 0.9102, 0.3507, 0.9103, 0.3572, 0.9064, 0.3572, 0.9064, 0.3508, 0.9396, 0.4826, 0.9396, 0.4885, 0.9357, 0.4885, 0.9358, 0.4826, 0.5734, 0.9193, 0.5678, 0.9155, 0.5678, 0.8793, 0.5734, 0.876, 0.5087, 0.5005, 0.5035, 0.5001, 0.5063, 0.457, 0.5059, 0.4607, 0.8977, 0.5985, 0.9014, 0.5931, 0.941, 0.5985, 0.941, 0.5985, 0.5745, 0.6707, 0.5745, 0.6707, 0.5745, 0.6707, 0.5745, 0.6707, 0.8302, 0.5935, 0.8302, 0.5986, 0.8264, 0.5986, 0.8264, 0.5934, 0.9103, 0.3606, 0.9101, 0.3832, 0.9062, 0.3832, 0.9064, 0.3606, 0.9396, 0.4885, 0.9396, 0.4928, 0.9358, 0.4928, 0.9357, 0.4885, 0.941, 0.4785, 0.9366, 0.4785, 0.9366, 0.4422, 0.941, 0.4422, 0.9103, 0.3572, 0.9103, 0.3606, 0.9064, 0.3606, 0.9064, 0.3572, 0.9741, 0.5, 0.9741, 0.5432, 0.9703, 0.5432, 0.9703, 0.5, 0.5775, 0.7334, 0.575, 0.7334, 0.575, 0.7296, 0.5775, 0.7296, 0.9014, 0.5931, 0.8977, 0.5933, 0.941, 0.5933, 0.941, 0.5985, 0.8398, 0.5935, 0.8398, 0.5975, 0.836, 0.5975, 0.836, 0.5934, 0.8039, 0.4183, 0.804, 0.4301, 0.7987, 0.4301, 0.7986, 0.4183, 0.7685, 0.8623, 0.7685, 0.8535, 0.7738, 0.8535, 0.7738, 0.8623, 0.4717, 0.5648, 0.482, 0.5654, 0.4817, 0.5707, 0.4713, 0.5701, 0.8037, 0.3777, 0.8037, 0.3853, 0.7984, 0.3853, 0.7984, 0.3777, 0.6342, 0.9054, 0.6466, 0.9054, 0.6466, 0.9159, 0.6342, 0.9159, 0.8106, 0.5821, 0.8106, 0.5925, 0.7984, 0.5925, 0.7984, 0.5821, 0.8106, 0.5354, 0.8106, 0.5504, 0.7984, 0.5504, 0.7984, 0.5354, 0.5783, 0.9054, 0.5963, 0.9054, 0.5963, 0.9159, 0.5783, 0.9159, 0.425, 0.5617, 0.44, 0.5627, 0.4397, 0.568, 0.4247, 0.567, 0.8037, 0.3935, 0.8039, 0.4183, 0.7986, 0.4183, 0.7984, 0.3935, 0.8037, 0.3853, 0.8037, 0.3935, 0.7984, 0.3935, 0.7984, 0.3853, 0.8106, 0.5504, 0.8106, 0.5821, 0.7984, 0.5821, 0.7984, 0.5504, 0.5963, 0.9054, 0.6342, 0.9054, 0.6342, 0.9159, 0.5963, 0.9159, 0.44, 0.5627, 0.4717, 0.5648, 0.4713, 0.5701, 0.4397, 0.568, 0.4971, 0.4969, 0.4928, 0.4966, 0.4954, 0.4562, 0.5053, 0.4569, 0.8439, 0.3842, 0.844, 0.394, 0.8037, 0.3935, 0.8037, 0.3853, 0.8039, 0.4183, 0.8039, 0.4156, 0.8442, 0.4156, 0.8442, 0.4236, 0.4219, 0.5211, 0.4398, 0.5223, 0.44, 0.5627, 0.425, 0.5617, 0.844, 0.3752, 0.8439, 0.3842, 0.8037, 0.3853, 0.8037, 0.3777, 0.4776, 0.5247, 0.49, 0.5255, 0.482, 0.5654, 0.4717, 0.5648, 0.7282, 0.8582, 0.7282, 0.8477, 0.7685, 0.8535, 0.7685, 0.8623, 0.8442, 0.4236, 0.8443, 0.4377, 0.804, 0.4301, 0.8039, 0.4183, 0.8481, 0.4236, 0.8482, 0.4377, 0.8443, 0.4377, 0.8442, 0.4236, 0.7242, 0.8582, 0.7242, 0.8477, 0.7282, 0.8477, 0.7282, 0.8582, 0.4779, 0.5208, 0.4903, 0.5216, 0.49, 0.5255, 0.4776, 0.5247, 0.8479, 0.3751, 0.8478, 0.3842, 0.8439, 0.3842, 0.844, 0.3752, 0.4222, 0.5172, 0.4401, 0.5183, 0.4398, 0.5223, 0.4219, 0.5211, 0.8479, 0.394, 0.8481, 0.4236, 0.8442, 0.4236, 0.844, 0.394, 0.8478, 0.3842, 0.8479, 0.394, 0.844, 0.394, 0.8439, 0.3842, 0.4401, 0.5183, 0.4779, 0.5208, 0.4776, 0.5247, 0.4398, 0.5223, 0.844, 0.3907, 0.8442, 0.4156, 0.8039, 0.4156, 0.8038, 0.3908, 0.9621, 0.8756, 0.9523, 0.8731, 0.9523, 0.8414, 0.9621, 0.8377, 0.9696, 0.9865, 0.9653, 0.9865, 0.9653, 0.9547, 0.9696, 0.9547, 0.4905, 0.5308, 0.5003, 0.5315, 0.4976, 0.5718, 0.4933, 0.5715, 0.5374, 0.7523, 0.569, 0.7523, 0.569, 0.7927, 0.5374, 0.7927, 0.9569, 0.4208, 0.9469, 0.4172, 0.9469, 0.3854, 0.9569, 0.3829, 0.7683, 0.9556, 0.7726, 0.9556, 0.7726, 0.9874, 0.7683, 0.9874, 0.9698, 0.4385, 0.9741, 0.4386, 0.9741, 0.479, 0.9714, 0.479, 0.8482, 0.3417, 0.8482, 0.3482, 0.8442, 0.3482, 0.8443, 0.3417, 0.7242, 0.9015, 0.7242, 0.8582, 0.7282, 0.8582, 0.7282, 0.9015, 0.9713, 0.9206, 0.9756, 0.9206, 0.9756, 0.9568, 0.9713, 0.9568, 0.8443, 0.3417, 0.8442, 0.3482, 0.8039, 0.3551, 0.804, 0.3496, 0.5963, 0.8623, 0.6342, 0.8623, 0.6342, 0.9054, 0.5963, 0.9054, 0.8556, 0.5504, 0.8556, 0.5821, 0.8468, 0.5821, 0.8468, 0.5504, 0.5783, 0.8623, 0.5963, 0.8623, 0.5963, 0.9054, 0.5783, 0.9054, 0.8556, 0.5354, 0.8556, 0.5504, 0.8468, 0.5504, 0.8468, 0.5354, 0.8556, 0.5821, 0.8556, 0.5925, 0.8468, 0.5925, 0.8468, 0.5821, 0.6342, 0.8623, 0.6466, 0.8623, 0.6466, 0.9054, 0.6342, 0.9054, 0.804, 0.3496, 0.8039, 0.3551, 0.7986, 0.3551, 0.7987, 0.3496, 0.7685, 0.8985, 0.7685, 0.8623, 0.7738, 0.8623, 0.7738, 0.8985, 0.7685, 0.9107, 0.7685, 0.8985, 0.7738, 0.8985, 0.7738, 0.9107, 0.6342, 0.8477, 0.6466, 0.8477, 0.6466, 0.8623, 0.6342, 0.8623, 0.5783, 0.8477, 0.5963, 0.8477, 0.5963, 0.8623, 0.5783, 0.8623, 0.5963, 0.8477, 0.6342, 0.8477, 0.6342, 0.8623, 0.5963, 0.8623, 0.7282, 0.916, 0.7282, 0.9015, 0.7685, 0.8985, 0.7685, 0.9107, 0.7242, 0.916, 0.7242, 0.9015, 0.7282, 0.9015, 0.7282, 0.916, 0.8482, 0.3482, 0.8479, 0.3751, 0.844, 0.3752, 0.8442, 0.3482, 0.6462, 0.9599, 0.6363, 0.9569, 0.6363, 0.9206, 0.6462, 0.9167, 0.8468, 0.5504, 0.8468, 0.5821, 0.8106, 0.5821, 0.8106, 0.5504, 0.8468, 0.5354, 0.8468, 0.5504, 0.8106, 0.5504, 0.8106, 0.5354, 0.8468, 0.5821, 0.8468, 0.5925, 0.8106, 0.5925, 0.8106, 0.5821, 0.8039, 0.3551, 0.8037, 0.3777, 0.7984, 0.3777, 0.7986, 0.3551, 0.8443, 0.3585, 0.8441, 0.3811, 0.8038, 0.3811, 0.804, 0.3585, 0.5055, 0.9386, 0.5055, 0.9342, 0.5459, 0.9341, 0.5459, 0.9443, 0.9748, 0.3779, 0.9704, 0.3779, 0.9704, 0.3417, 0.9748, 0.3417, 0.8442, 0.3482, 0.8443, 0.3585, 0.804, 0.3585, 0.8039, 0.3551, 0.5374, 0.7111, 0.5735, 0.7111, 0.5735, 0.7515, 0.5374, 0.7515, 0.7571, 0.9556, 0.7571, 0.9652, 0.7167, 0.9651, 0.7167, 0.9607, 0.5486, 0.9341, 0.552, 0.9341, 0.552, 0.9745, 0.5468, 0.9746, 0.7077, 0.9599, 0.6979, 0.956, 0.6979, 0.9197, 0.7077, 0.9167, 0.8557, 0.3482, 0.8555, 0.3751, 0.8517, 0.3751, 0.852, 0.3482, 0.5745, 0.6698, 0.5745, 0.6698, 0.5745, 0.6698, 0.5745, 0.6698, 0.7167, 0.916, 0.7167, 0.9015, 0.7204, 0.9015, 0.7204, 0.916, 0.7204, 0.916, 0.7204, 0.9015, 0.7242, 0.9015, 0.7242, 0.916, 0.7167, 0.9015, 0.7167, 0.8582, 0.7204, 0.8582, 0.7204, 0.9015, 0.5745, 0.6715, 0.5745, 0.6715, 0.5745, 0.6715, 0.5745, 0.6715, 0.8558, 0.3417, 0.8557, 0.3482, 0.852, 0.3482, 0.8521, 0.3417, 0.8521, 0.3417, 0.852, 0.3482, 0.8482, 0.3482, 0.8482, 0.3417, 0.4406, 0.5108, 0.4784, 0.5132, 0.4781, 0.517, 0.4404, 0.5145, 0.7756, 0.916, 0.7756, 0.9104, 0.7794, 0.9104, 0.7794, 0.916, 0.8554, 0.3842, 0.8555, 0.394, 0.8517, 0.394, 0.8517, 0.3842, 0.8517, 0.3842, 0.8517, 0.394, 0.8479, 0.394, 0.8478, 0.3842, 0.8555, 0.394, 0.8557, 0.4236, 0.852, 0.4236, 0.8517, 0.394, 0.9713, 0.9893, 0.9713, 0.9581, 0.9751, 0.9576, 0.9751, 0.9893, 0.4227, 0.5096, 0.4406, 0.5108, 0.4404, 0.5145, 0.4224, 0.5133, 0.4224, 0.5133, 0.4404, 0.5145, 0.4401, 0.5183, 0.4222, 0.5172, 0.8555, 0.3751, 0.8554, 0.3842, 0.8517, 0.3842, 0.8517, 0.3751, 0.8517, 0.3751, 0.8517, 0.3842, 0.8478, 0.3842, 0.8479, 0.3751, 0.4784, 0.5132, 0.4908, 0.5141, 0.4905, 0.5178, 0.4781, 0.517, 0.4781, 0.517, 0.4905, 0.5178, 0.4903, 0.5216, 0.4779, 0.5208, 0.7167, 0.8582, 0.7167, 0.8477, 0.7204, 0.8477, 0.7204, 0.8582, 0.7204, 0.8582, 0.7204, 0.8477, 0.7242, 0.8477, 0.7242, 0.8582, 0.8557, 0.4236, 0.8558, 0.4377, 0.8521, 0.4377, 0.852, 0.4236, 0.852, 0.4236, 0.8521, 0.4377, 0.8482, 0.4377, 0.8481, 0.4236, 0.8519, 0.3745, 0.8521, 0.4041, 0.8483, 0.4041, 0.8481, 0.3771, 0.8481, 0.4236, 0.8483, 0.4041, 0.8521, 0.4041, 0.852, 0.4236, 0.9461, 0.3796, 0.9149, 0.3796, 0.9149, 0.3417, 0.9461, 0.3417, 0.9146, 0.5803, 0.9182, 0.5488, 0.9525, 0.5491, 0.9525, 0.5803, 0.5698, 0.8721, 0.5698, 0.8658, 0.5737, 0.8658, 0.5737, 0.8721, 0.958, 0.9731, 0.9523, 0.9706, 0.9523, 0.9388, 0.958, 0.9352, 0.4404, 0.5145, 0.4432, 0.5147, 0.4429, 0.5186, 0.4401, 0.5183, 0.965, 0.5867, 0.9594, 0.583, 0.9594, 0.5513, 0.965, 0.5488, 0.9658, 0.5488, 0.971, 0.5488, 0.971, 0.5867, 0.9658, 0.5867, 0.9588, 0.8801, 0.9644, 0.8765, 0.9644, 0.9144, 0.9588, 0.9119, 0.9357, 0.5021, 0.9357, 0.4964, 0.9396, 0.4965, 0.9396, 0.5021, 0.9588, 0.9177, 0.9644, 0.9152, 0.9644, 0.9531, 0.9588, 0.9495, 0.975, 0.5378, 0.975, 0.5, 0.9788, 0.5, 0.9788, 0.5378, 0.8542, 0.5935, 0.8574, 0.5936, 0.8574, 0.5974, 0.8542, 0.5974, 0.4905, 0.53, 0.4909, 0.5248, 0.5287, 0.5273, 0.5284, 0.5325, 0.8069, 0.5934, 0.8069, 0.5986, 0.803, 0.5986, 0.803, 0.5934, 0.9578, 0.3829, 0.963, 0.3829, 0.963, 0.4261, 0.9578, 0.4261, 0.5745, 0.6715, 0.5745, 0.6715, 0.5745, 0.6715, 0.5745, 0.6715, 0.5745, 0.6715, 0.5745, 0.6715, 0.5745, 0.6715, 0.5745, 0.6715, 0.5745, 0.6715, 0.5745, 0.6715, 0.5745, 0.6715, 0.5745, 0.6715, 0.7137, 0.9599, 0.7085, 0.9599, 0.7085, 0.9167, 0.7137, 0.9167, 0.5004, 0.6301, 0.495, 0.6257, 0.5032, 0.5869, 0.5032, 0.5869, 0.5745, 0.6698, 0.5745, 0.6698, 0.5745, 0.6698, 0.5745, 0.6698, 0.852, 0.3482, 0.852, 0.3482, 0.8482, 0.3551, 0.8482, 0.3482, 0.9751, 0.8765, 0.9751, 0.9197, 0.9713, 0.9197, 0.9713, 0.8765, 0.8445, 0.5935, 0.8445, 0.5975, 0.8406, 0.5975, 0.8406, 0.5934, 0.9627, 0.4818, 0.9575, 0.4818, 0.9575, 0.4385, 0.9627, 0.4385, 0.8162, 0.5934, 0.8162, 0.5986, 0.8124, 0.5986, 0.8124, 0.5934, 0.9475, 0.5066, 0.9475, 0.4797, 0.9513, 0.4796, 0.9513, 0.5066, 0.5004, 0.6301, 0.4952, 0.6297, 0.4952, 0.6297, 0.495, 0.6257, 0.495, 0.6257, 0.4952, 0.6297, 0.498, 0.5866, 0.5032, 0.5869, 0.8255, 0.5934, 0.8255, 0.5986, 0.8217, 0.5986, 0.8217, 0.5934, 0.7408, 0.2293, 0.7601, 0.2281, 0.7601, 0.2825, 0.7409, 0.2825, 0.8067, 0.1197, 0.7893, 0.1202, 0.7873, 0.09173, 0.8045, 0.09049, 0.6034, 0.4069, 0.5854, 0.4074, 0.5827, 0.3722, 0.6007, 0.3708, 0.5998, 0.6721, 0.5823, 0.673, 0.5783, 0.6324, 0.596, 0.6307, 0.9475, 0.63, 0.9475, 0.5995, 0.9837, 0.5995, 0.9837, 0.63, 0.8153, 0.9299, 0.8153, 0.9655, 0.785, 0.9655, 0.785, 0.9299, 0.9515, 0.9299, 0.9515, 0.9655, 0.9077, 0.9655, 0.9077, 0.9299, 0.785, 0.63, 0.785, 0.5995, 0.8373, 0.5995, 0.8373, 0.63, 0.5971, 0.5677, 0.5783, 0.5658, 0.5836, 0.5128, 0.602, 0.5137, 0.7314, 0.1106, 0.7476, 0.1093, 0.7601, 0.2281, 0.7408, 0.2293, 0.7328, 0.0788, 0.7468, 0.07881, 0.7476, 0.1093, 0.7314, 0.1106, 0.9077, 0.9299, 0.9077, 0.9655, 0.8153, 0.9655, 0.8153, 0.9299, 0.8373, 0.63, 0.8373, 0.5995, 0.9475, 0.5995, 0.9475, 0.63, 0.602, 0.5137, 0.5836, 0.5128, 0.5854, 0.4074, 0.6034, 0.4069, 0.6034, 0.4069, 0.7402, 0.3972, 0.7242, 0.4184, 0.6105, 0.4149, 0.5938, 0.0482, 0.7328, 0.0788, 0.7314, 0.1106, 0.5917, 0.09114, 0.7408, 0.2293, 0.5838, 0.2303, 0.6186, 0.2025, 0.7213, 0.2104, 0.7444, 0.5986, 0.5971, 0.5677, 0.602, 0.5137, 0.7418, 0.521, 0.7346, 0.6595, 0.5998, 0.6721, 0.596, 0.6307, 0.7352, 0.5995, 0.7402, 0.3972, 0.6034, 0.4069, 0.6007, 0.3708, 0.7433, 0.3417, 0.9398, 0.1064, 0.8067, 0.1197, 0.8045, 0.09049, 0.9408, 0.06216, 0.5838, 0.2303, 0.7408, 0.2293, 0.7409, 0.2825, 0.58, 0.2963, 0.5705, 0.2299, 0.5838, 0.2303, 0.58, 0.2963, 0.5674, 0.2955, 0.9542, 0.1091, 0.9398, 0.1064, 0.9408, 0.06216, 0.9581, 0.06442, 0.7547, 0.4035, 0.7402, 0.3972, 0.7433, 0.3417, 0.7625, 0.3452, 0.7488, 0.6624, 0.7346, 0.6595, 0.7352, 0.5995, 0.7522, 0.6009, 0.7628, 0.5965, 0.7444, 0.5986, 0.7418, 0.521, 0.756, 0.5147, 0.5789, 0.09094, 0.5917, 0.09114, 0.5838, 0.2303, 0.5705, 0.2299, 0.5821, 0.0474, 0.5938, 0.0482, 0.5917, 0.09114, 0.5789, 0.09094, 0.756, 0.5147, 0.7418, 0.521, 0.7402, 0.3972, 0.7547, 0.4035, 0.6135, 0.1191, 0.7196, 0.125, 0.7213, 0.2104, 0.6186, 0.2025, 0.5838, 0.2303, 0.5917, 0.09114, 0.6135, 0.1191, 0.6186, 0.2025, 0.7314, 0.1106, 0.7408, 0.2293, 0.7213, 0.2104, 0.7196, 0.125, 0.5917, 0.09114, 0.7314, 0.1106, 0.7196, 0.125, 0.6135, 0.1191, 0.7251, 0.5018, 0.6099, 0.5057, 0.6105, 0.4149, 0.7242, 0.4184, 0.7402, 0.3972, 0.7418, 0.521, 0.7251, 0.5018, 0.7242, 0.4184, 0.602, 0.5137, 0.6034, 0.4069, 0.6105, 0.4149, 0.6099, 0.5057, 0.7418, 0.521, 0.602, 0.5137, 0.6099, 0.5057, 0.7251, 0.5018, 0.7525, 0.8443, 0.7351, 0.8469, 0.734, 0.8022, 0.7484, 0.7993, 0.9549, 0.2468, 0.9408, 0.2494, 0.9398, 0.1064, 0.9542, 0.1091, 0.8059, 0.2371, 0.8067, 0.1197, 0.8132, 0.1274, 0.8129, 0.2294, 0.7351, 0.8469, 0.5988, 0.8185, 0.601, 0.7893, 0.734, 0.8022, 0.8373, 0.7557, 0.8373, 0.63, 0.9475, 0.63, 0.9475, 0.7557, 0.9077, 0.799, 0.9077, 0.8246, 0.8153, 0.8246, 0.8153, 0.799, 0.785, 0.7557, 0.785, 0.63, 0.8373, 0.63, 0.8373, 0.7557, 0.9515, 0.799, 0.9515, 0.8246, 0.9077, 0.8246, 0.9077, 0.799, 0.8153, 0.799, 0.8153, 0.8246, 0.785, 0.8246, 0.785, 0.799, 0.9475, 0.7557, 0.9475, 0.63, 0.9837, 0.63, 0.9837, 0.7557, 0.5988, 0.8185, 0.5816, 0.8173, 0.5836, 0.7889, 0.601, 0.7893, 0.8059, 0.2371, 0.7884, 0.2363, 0.7893, 0.1202, 0.8067, 0.1197, 0.8024, 0.2785, 0.7847, 0.2769, 0.7884, 0.2363, 0.8059, 0.2371, 0.9475, 0.7982, 0.9475, 0.7557, 0.9837, 0.7557, 0.9837, 0.7982, 0.785, 0.7982, 0.785, 0.7557, 0.8373, 0.7557, 0.8373, 0.7982, 0.8373, 0.7982, 0.8373, 0.7557, 0.9475, 0.7557, 0.9475, 0.7982, 0.9414, 0.3088, 0.8024, 0.2785, 0.8059, 0.2371, 0.9408, 0.2494, 0.9582, 0.3073, 0.9414, 0.3088, 0.9408, 0.2494, 0.9549, 0.2468, 0.7484, 0.7993, 0.734, 0.8022, 0.7346, 0.6595, 0.7488, 0.6624, 0.7346, 0.6595, 0.734, 0.8022, 0.7182, 0.7794, 0.7187, 0.6819, 0.9077, 0.8246, 0.9077, 0.9299, 0.8153, 0.9299, 0.8153, 0.8246, 0.9515, 0.8246, 0.9515, 0.9299, 0.9077, 0.9299, 0.9077, 0.8246, 0.8153, 0.8246, 0.8153, 0.9299, 0.785, 0.9299, 0.785, 0.8246, 0.601, 0.7893, 0.5836, 0.7889, 0.5823, 0.673, 0.5998, 0.6721, 0.7182, 0.7794, 0.6075, 0.7816, 0.6069, 0.6799, 0.7187, 0.6819, 0.5998, 0.6721, 0.7346, 0.6595, 0.7187, 0.6819, 0.6069, 0.6799, 0.601, 0.7893, 0.5998, 0.6721, 0.6069, 0.6799, 0.6075, 0.7816, 0.734, 0.8022, 0.601, 0.7893, 0.6075, 0.7816, 0.7182, 0.7794, 0.9252, 0.2273, 0.8129, 0.2294, 0.8132, 0.1274, 0.9245, 0.1291, 0.9408, 0.2494, 0.8059, 0.2371, 0.8129, 0.2294, 0.9252, 0.2273, 0.8067, 0.1197, 0.9398, 0.1064, 0.9245, 0.1291, 0.8132, 0.1274, 0.9398, 0.1064, 0.9408, 0.2494, 0.9252, 0.2273, 0.9245, 0.1291, 0.7776, 0.7965, 0.764, 0.7972, 0.7648, 0.6643, 0.7785, 0.6647, 0.7648, 0.6643, 0.764, 0.7972, 0.7636, 0.7963, 0.7647, 0.6652, 0.9897, 0.3043, 0.9742, 0.3058, 0.9705, 0.2448, 0.984, 0.2444, 0.9742, 0.3058, 0.9582, 0.3073, 0.9549, 0.2468, 0.9705, 0.2448, 0.984, 0.2444, 0.9705, 0.2448, 0.9701, 0.1113, 0.9837, 0.1119, 0.9549, 0.2468, 0.9542, 0.1091, 0.9544, 0.1111, 0.955, 0.2448, 0.7842, 0.8394, 0.7688, 0.8417, 0.764, 0.7972, 0.7776, 0.7965, 0.7688, 0.8417, 0.7525, 0.8443, 0.7484, 0.7993, 0.764, 0.7972, 0.7873, 0.5107, 0.7736, 0.5113, 0.7725, 0.4075, 0.7863, 0.4085, 0.7547, 0.4035, 0.7725, 0.4075, 0.7652, 0.4238, 0.7605, 0.4209, 0.5567, 0.04421, 0.5703, 0.04606, 0.5642, 0.09057, 0.5505, 0.08932, 0.5703, 0.04606, 0.5821, 0.0474, 0.5789, 0.09094, 0.5642, 0.09057, 0.5505, 0.08932, 0.5642, 0.09057, 0.5559, 0.23, 0.5434, 0.23, 0.5642, 0.09057, 0.5789, 0.09094, 0.5673, 0.1606, 0.5672, 0.1608, 0.7975, 0.5922, 0.7805, 0.5943, 0.7736, 0.5113, 0.7873, 0.5107, 0.7805, 0.5943, 0.7628, 0.5965, 0.756, 0.5147, 0.7736, 0.5113, 0.7785, 0.6647, 0.7648, 0.6643, 0.7685, 0.6025, 0.7842, 0.6039, 0.7648, 0.6643, 0.7488, 0.6624, 0.7522, 0.6009, 0.7685, 0.6025, 0.7863, 0.4085, 0.7725, 0.4075, 0.7806, 0.3489, 0.7975, 0.3523, 0.7725, 0.4075, 0.7547, 0.4035, 0.7625, 0.3452, 0.7806, 0.3489, 0.9837, 0.1119, 0.9701, 0.1113, 0.9743, 0.06682, 0.9897, 0.06896, 0.9701, 0.1113, 0.9542, 0.1091, 0.9581, 0.06442, 0.9743, 0.06682, 0.5434, 0.23, 0.5559, 0.23, 0.5556, 0.2951, 0.5443, 0.2951, 0.5559, 0.23, 0.5705, 0.2299, 0.5674, 0.2955, 0.5556, 0.2951, 0.5672, 0.1608, 0.5673, 0.1606, 0.5673, 0.161, 0.5673, 0.1613, 0.5705, 0.2299, 0.5559, 0.23, 0.5673, 0.1613, 0.5673, 0.161, 0.5559, 0.23, 0.5642, 0.09057, 0.5672, 0.1608, 0.5673, 0.1613, 0.5789, 0.09094, 0.5705, 0.2299, 0.5673, 0.161, 0.5673, 0.1606, 0.7605, 0.4209, 0.7652, 0.4238, 0.7606, 0.4231, 0.7598, 0.4231, 0.756, 0.5147, 0.7547, 0.4035, 0.7605, 0.4209, 0.7612, 0.4991, 0.7736, 0.5113, 0.756, 0.5147, 0.7612, 0.4991, 0.7672, 0.4981, 0.7725, 0.4075, 0.7736, 0.5113, 0.7672, 0.4981, 0.7652, 0.4238, 0.7606, 0.4231, 0.7647, 0.4979, 0.7638, 0.4965, 0.7576, 0.4234, 0.7652, 0.4238, 0.7672, 0.4981, 0.7647, 0.4979, 0.7606, 0.4231, 0.7672, 0.4981, 0.7612, 0.4991, 0.7633, 0.4989, 0.7647, 0.4979, 0.7612, 0.4991, 0.7605, 0.4209, 0.7598, 0.4231, 0.7633, 0.4989, 0.7638, 0.4965, 0.7645, 0.4966, 0.756, 0.4211, 0.7576, 0.4234, 0.7647, 0.4979, 0.7633, 0.4989, 0.7645, 0.4966, 0.7638, 0.4965, 0.7633, 0.4989, 0.7598, 0.4231, 0.756, 0.4211, 0.7645, 0.4966, 0.7598, 0.4231, 0.7606, 0.4231, 0.7576, 0.4234, 0.756, 0.4211, 0.9698, 0.1121, 0.9703, 0.2438, 0.9642, 0.2395, 0.9637, 0.1165, 0.9705, 0.2448, 0.9549, 0.2468, 0.955, 0.2448, 0.9703, 0.2438, 0.9542, 0.1091, 0.9701, 0.1113, 0.9698, 0.1121, 0.9544, 0.1111, 0.9701, 0.1113, 0.9705, 0.2448, 0.9703, 0.2438, 0.9698, 0.1121, 0.7647, 0.6652, 0.7636, 0.7963, 0.7584, 0.7913, 0.7589, 0.6696, 0.7484, 0.7993, 0.7488, 0.6624, 0.7493, 0.6641, 0.7569, 0.7865, 0.7488, 0.6624, 0.7648, 0.6643, 0.7647, 0.6652, 0.7493, 0.6641, 0.764, 0.7972, 0.7484, 0.7993, 0.7569, 0.7865, 0.7636, 0.7963, 0.9642, 0.2395, 0.9607, 0.2398, 0.9601, 0.1161, 0.9637, 0.1165, 0.9544, 0.1111, 0.9698, 0.1121, 0.9637, 0.1165, 0.9601, 0.1161, 0.955, 0.2448, 0.9544, 0.1111, 0.9601, 0.1161, 0.9607, 0.2398, 0.9703, 0.2438, 0.955, 0.2448, 0.9607, 0.2398, 0.9642, 0.2395, 0.7584, 0.7913, 0.7552, 0.7917, 0.7555, 0.6695, 0.7589, 0.6696, 0.7636, 0.7963, 0.7569, 0.7865, 0.7552, 0.7917, 0.7584, 0.7913, 0.7569, 0.7865, 0.7493, 0.6641, 0.7555, 0.6695, 0.7552, 0.7917, 0.7493, 0.6641, 0.7647, 0.6652, 0.7589, 0.6696, 0.7555, 0.6695])
me_cube_005.materials.append(mat_material_001)
me_cube_005.use_remesh_preserve_volume = False
me_cube_005.use_remesh_preserve_attributes = False
me_cube_005.use_mirror_vertex_groups = False
me_cube_005.update()
me_cube_006 = bpy.data.meshes.new('Cube.006')
me_cube_006.from_pydata([(-1.0, -1.0, -1.0), (-1.0, -1.0, 1.0), (-1.0, 1.0, -1.0), (-1.0, 1.0, 1.0), (1.0, -1.0, -1.0), (1.0, -1.0, 1.0), (1.0, 1.0, -1.0), (1.0, 1.0, 1.0)], [], [(0, 1, 3, 2), (2, 3, 7, 6), (6, 7, 5, 4), (4, 5, 1, 0), (2, 6, 4, 0), (7, 3, 1, 5)])
_uv = me_cube_006.uv_layers.new(name='UVMap')
_uv.uv.foreach_set('vector', [0.006879, 0.491, 0.006879, 0.3282, 0.1698, 0.3282, 0.1698, 0.491, 0.3328, 0.1649, 0.3328, 0.00205, 0.4957, 0.00205, 0.4957, 0.1649, 0.3326, 0.00205, 0.3326, 0.1649, 0.1698, 0.1649, 0.1698, 0.00205, 0.1698, 0.00205, 0.1698, 0.1649, 0.006879, 0.1649, 0.006879, 0.00205, 0.3328, 0.328, 0.1699, 0.328, 0.1699, 0.1651, 0.3328, 0.1651, 0.1698, 0.328, 0.006879, 0.328, 0.006879, 0.1651, 0.1698, 0.1651])
me_cube_006.materials.append(mat_material_001)
me_cube_006.use_remesh_preserve_volume = False
me_cube_006.use_remesh_preserve_attributes = False
me_cube_006.use_mirror_vertex_groups = False
me_cube_006.update()
me_cube = bpy.data.meshes.new('Cube')
me_cube.from_pydata([(1.0, 1.0, -1.0), (1.0, -1.0, -1.0), (-1.0, -1.0, -1.0), (-1.0, 1.0, -1.0), (1.0, 1.0, 1.0), (1.0, -1.0, 1.0), (-1.0, -1.0, 1.0), (-1.0, 1.0, 1.0)], [], [(0, 1, 2, 3), (4, 7, 6, 5), (0, 4, 5, 1), (1, 5, 6, 2), (2, 6, 7, 3), (4, 0, 3, 7)])
_uv = me_cube.uv_layers.new(name='UVMap')
_uv.uv.foreach_set('vector', [0.3297, 0.9923, 0.3298, 0.8308, 0.4913, 0.8309, 0.4912, 0.9924, 0.1683, 0.8308, 0.3298, 0.8308, 0.3297, 0.9923, 0.1683, 0.9923, 0.1684, 0.6693, 0.1683, 0.8308, 0.006832, 0.8307, 0.00688, 0.6693, 0.1683, 0.9923, 0.006785, 0.9922, 0.006832, 0.8307, 0.1683, 0.8308, 0.1684, 0.5078, 0.1684, 0.6693, 0.00688, 0.6693, 0.006927, 0.5078, 0.1683, 0.8308, 0.1684, 0.6693, 0.3298, 0.6693, 0.3298, 0.8308])
me_cube.materials.append(mat_material_001)
me_cube.use_remesh_preserve_volume = False
me_cube.use_remesh_preserve_attributes = False
me_cube.use_mirror_vertex_groups = False
me_cube.update()

# ---- objects
ob_table_leg_003 = bpy.data.objects.new('Table Leg.003', me_cube_005)
ob_table_leg_002 = bpy.data.objects.new('Table Leg.002', me_cube_005)
ob_table_leg_001 = bpy.data.objects.new('Table Leg.001', me_cube_005)
ob_hemi = bpy.data.objects.new('Hemi', light_hemi)
ob_top_rectangle = bpy.data.objects.new('Top Rectangle', me_cube_006)
ob_botttom_rectangle = bpy.data.objects.new('Botttom Rectangle', me_cube)
ob_table_leg = bpy.data.objects.new('Table Leg', me_cube_005)

# ---- transforms, parenting, visibility, modifiers, constraints
ob_table_leg_003.location = (4.301, 1.273, 1.139)
ob_table_leg_003.scale = (0.3276, 0.3276, 1.89)
ob_table_leg_003.lineart.crease_threshold = 0.0
_m = ob_table_leg_003.modifiers.new('Mirror', 'MIRROR')
_m.use_axis = (True, True, False)
ob_table_leg_002.location = (-4.301, 1.273, 1.139)
ob_table_leg_002.scale = (0.3276, 0.3276, 1.89)
ob_table_leg_002.lineart.crease_threshold = 0.0
_m = ob_table_leg_002.modifiers.new('Mirror', 'MIRROR')
_m.use_axis = (True, True, False)
ob_table_leg_001.location = (-4.301, -1.273, 1.139)
ob_table_leg_001.scale = (0.3276, 0.3276, 1.89)
ob_table_leg_001.lineart.crease_threshold = 0.0
_m = ob_table_leg_001.modifiers.new('Mirror', 'MIRROR')
_m.use_axis = (True, True, False)
ob_hemi.location = (0.3743, 0.8679, 6.809)
ob_hemi.lineart.crease_threshold = 0.0
ob_top_rectangle.location = (0.0, 0.0, 3.15)
ob_top_rectangle.scale = (5.25, 2.25, 0.1)
ob_top_rectangle.lineart.crease_threshold = 0.0
ob_botttom_rectangle.location = (0.0, 0.0, 3.0)
ob_botttom_rectangle.scale = (5.0, 2.0, -0.05)
ob_botttom_rectangle.lock_rotations_4d = False
ob_botttom_rectangle.empty_display_type = 'ARROWS'
ob_botttom_rectangle.lineart.crease_threshold = 0.0
_m = ob_botttom_rectangle.modifiers.new('Mirror', 'MIRROR')
_m.use_axis = (True, True, False)
_m = ob_botttom_rectangle.modifiers.new('Decimate', 'DECIMATE')
ob_table_leg.location = (4.301, -1.273, 1.139)
ob_table_leg.scale = (0.3276, 0.3276, 1.89)
ob_table_leg.lineart.crease_threshold = 0.0
_m = ob_table_leg.modifiers.new('Mirror', 'MIRROR')
_m.use_axis = (True, True, False)

# ---- collection membership
col_collection_1.objects.link(ob_table_leg_003)
col_collection_1.objects.link(ob_table_leg_002)
col_collection_1.objects.link(ob_table_leg_001)
col_collection_1.objects.link(ob_hemi)
col_collection_1.objects.link(ob_top_rectangle)
col_collection_1.objects.link(ob_botttom_rectangle)
col_collection_1.objects.link(ob_table_leg)

# ---- scene / render settings (as saved in the file)
scene.frame_start = 1; scene.frame_end = 250; scene.frame_set(17)
scene.render.engine = 'BLENDER_EEVEE_NEXT'
scene.render.resolution_percentage = 50
scene.render.dither_intensity = 0.0
scene.cycles.use_denoising = False
scene.cycles.samples = 128
scene.cycles.sampling_pattern = 'TABULATED_SOBOL'
scene.cycles.light_sampling_threshold = 0.0
scene.cycles.use_adaptive_sampling = False
scene.cycles.use_light_tree = False
scene.cycles.blur_glossy = 0.0
scene.cycles.sample_clamp_indirect = 0.0
scene.view_settings.view_transform = 'Standard'
bpy.context.view_layer.update()

# ---- added for rendering (the .blend has no active camera): camera
cam_auto = bpy.data.cameras.new('AutoCamera')
cam_auto.lens = 50.0
cam_auto.sensor_width = 36.0
cam_auto.clip_end = 1000.0
ob_auto_camera = bpy.data.objects.new('AutoCamera', cam_auto)
scene.collection.objects.link(ob_auto_camera)
ob_auto_camera.location = (11.199, -13.4388, 10.2086)
ob_auto_camera.rotation_euler = (1.09748, -7.21219e-08, 0.694738)
scene.camera = ob_auto_camera
bpy.context.view_layer.update()
